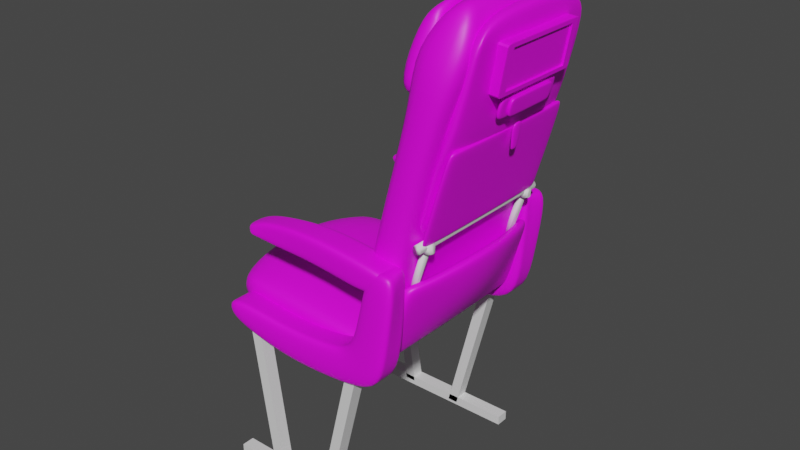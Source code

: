 # Source: seat.blend  (saved by Blender 3.5.10; exported with 4.5.12 LTS)
import bpy
from mathutils import Matrix  # noqa: F401  (used for matrix-valued properties, if any)

bpy.ops.wm.read_factory_settings(use_empty=True)
scene = bpy.context.scene
scene.name = 'Scene'

# ---- collections
col_collection = bpy.data.collections.new('Collection'); scene.collection.children.link(col_collection)

# ---- images (referenced by path relative to the original .blend; pixels are not part of the script)
import os
ASSET_DIR = os.environ.get("B2B_ASSET_DIR", "")  # directory of the original .blend (textures are referenced by path, not embedded)
HERE = os.path.dirname(os.path.abspath(__file__))  # packed textures are extracted next to this script under _unpacked/

def load_image(name, relpath, width, height, colorspace="sRGB"):
    """Load a texture the original file referenced (path relative to the .blend, or extracted next to this script)."""
    p = next((c for c in (os.path.join(HERE, relpath), os.path.join(ASSET_DIR, relpath)) if relpath and os.path.exists(c)), "")
    if p:
        img = bpy.data.images.load(p, check_existing=True)
        img.name = name
    else:  # same state as the original file: an image datablock whose file is absent (Cycles renders it pink)
        img = bpy.data.images.new(name, width, height)
        img.source = "FILE"
        img.filepath = "//" + (relpath or name)
    img.colorspace_settings.name = colorspace
    return img
img_seattexture_png = load_image('seatTexture.png', 'seatTexture.png', 1024, 1024, 'sRGB')
img_177bc8374fb7368c09_png = load_image('177BC8374FB7368C09.png', '177BC8374FB7368C09.png', 1024, 1024, 'sRGB')

# ---- materials (node trees are filled in below, after node groups)
mat_material = bpy.data.materials.new('Material')
mat_material.alpha_threshold = 0.0
mat_material.use_transparent_shadow = False
mat_material.roughness = 0.5
mat_material.line_color = (0.0, 0.0, 0.0, 1.0)
mat_material_002 = bpy.data.materials.new('Material.002')
mat_material_002.alpha_threshold = 0.0
mat_material_002.use_transparent_shadow = False
mat_material_002.roughness = 0.5
mat_material_002.line_color = (0.0, 0.0, 0.0, 1.0)
mat_material_001 = bpy.data.materials.new('Material.001')
mat_material_001.use_transparent_shadow = False

# ---- material node trees
mat_material.use_nodes = True; mat_material.node_tree.nodes.clear()
_N = mat_material.node_tree.nodes; _L = mat_material.node_tree.links
n0 = _N.new('ShaderNodeOutputMaterial'); n0.name = 'Material Output'; n0.location = (300, 300)
n1 = _N.new('ShaderNodeBsdfPrincipled'); n1.name = 'Principled BSDF'; n1.location = (10, 300)
n1.distribution = 'GGX'
n1.subsurface_method = 'RANDOM_WALK_SKIN'
n1.inputs[3].default_value = 1.45
n1.inputs[27].default_value = (0.0, 0.0, 0.0, 1.0)
n1.inputs[28].default_value = 1.0
n2 = _N.new('ShaderNodeTexImage'); n2.name = 'Image Texture'; n2.location = (-280, 275)
n2.image = img_seattexture_png
_L.new(n1.outputs[0], n0.inputs[0])
_L.new(n2.outputs[0], n1.inputs[0])
n0.is_active_output = True
mat_material_002.use_nodes = True; mat_material_002.node_tree.nodes.clear()
_N = mat_material_002.node_tree.nodes; _L = mat_material_002.node_tree.links
n0 = _N.new('ShaderNodeOutputMaterial'); n0.name = 'Material Output'; n0.location = (300, 300)
n1 = _N.new('ShaderNodeBsdfPrincipled'); n1.name = 'Principled BSDF'; n1.location = (10, 300)
n1.distribution = 'GGX'
n1.subsurface_method = 'RANDOM_WALK_SKIN'
n1.inputs[3].default_value = 1.45
n1.inputs[27].default_value = (0.0, 0.0, 0.0, 1.0)
n1.inputs[28].default_value = 1.0
n2 = _N.new('ShaderNodeTexImage'); n2.name = 'Image Texture'; n2.location = (-280, 275)
n2.image = img_177bc8374fb7368c09_png
_L.new(n1.outputs[0], n0.inputs[0])
_L.new(n2.outputs[0], n1.inputs[0])
n0.is_active_output = True
mat_material_001.use_nodes = True; mat_material_001.node_tree.nodes.clear()
_N = mat_material_001.node_tree.nodes; _L = mat_material_001.node_tree.links
n0 = _N.new('ShaderNodeBsdfPrincipled'); n0.name = 'Principled BSDF'; n0.location = (10, 300)
n0.distribution = 'GGX'
n0.subsurface_method = 'RANDOM_WALK_SKIN'
n0.inputs[3].default_value = 1.45
n0.inputs[27].default_value = (0.0, 0.0, 0.0, 1.0)
n0.inputs[28].default_value = 1.0
n1 = _N.new('ShaderNodeOutputMaterial'); n1.name = 'Material Output'; n1.location = (300, 300)
_L.new(n0.outputs[0], n1.inputs[0])
n1.is_active_output = True

# ---- world
world_world = bpy.data.worlds.new('World'); scene.world = world_world
world_world.use_nodes = True; world_world.node_tree.nodes.clear()
_N = world_world.node_tree.nodes; _L = world_world.node_tree.links
n0 = _N.new('ShaderNodeOutputWorld'); n0.name = 'World Output'; n0.location = (300, 300)
n1 = _N.new('ShaderNodeBackground'); n1.name = 'Background'; n1.location = (10, 300)
n1.inputs[0].default_value = (0.05088, 0.05088, 0.05088, 1.0)
_L.new(n1.outputs[0], n0.inputs[0])
n0.is_active_output = True
world_world.color = (0.05088, 0.05088, 0.05088)
world_world.use_sun_shadow = False
world_world.sun_shadow_jitter_overblur = 0.0

# ---- meshes
me_cube_001 = bpy.data.meshes.new('Cube.001')
me_cube_001.from_pydata([(-0.6705, -0.9078, -0.2137), (-0.6705, -1.0, -0.1215), (-1.0, -0.9078, -0.1215), (-0.6705, -1.0, 0.06403), (-0.6705, -0.9078, 0.2137), (-1.0, -0.9078, 0.06403), (-0.6705, 0.9078, -0.2137), (-1.0, 0.9078, -0.1215), (-0.6705, 1.0, -0.1215), (-0.6705, 0.9078, 0.2137), (-0.6705, 1.0, 0.06403), (-1.0, 0.9078, 0.06403), (0.9078, -0.9078, -0.2137), (1.0, -0.9078, -0.1215), (0.9078, -1.0, -0.1215), (0.9078, -0.9078, 0.08407), (0.9078, -1.0, -0.008145), (1.0, -0.9078, -0.008145), (0.9078, 0.9078, -0.2137), (0.9078, 1.0, -0.1215), (1.0, 0.9078, -0.1215), (0.9078, 0.9078, 0.08407), (1.0, 0.9078, -0.008145), (0.9078, 1.0, -0.008145), (-0.8495, 0.3026, -0.2137), (-0.8495, -0.3026, -0.2137), (-1.12, -0.3638, -0.1418), (-1.12, 0.3638, -0.1418), (-0.8495, -0.3026, 0.2977), (-0.8495, 0.3026, 0.2977), (-1.12, 0.3638, 0.1821), (-1.12, -0.3638, 0.1821), (0.9078, -0.3026, -0.2137), (0.9078, 0.3026, -0.2137), (1.0, 0.3026, -0.1215), (1.0, -0.3026, -0.1215), (0.9078, 0.3026, 0.168), (0.9078, -0.3026, 0.168), (1.0, -0.3026, 0.07581), (1.0, 0.3026, 0.07581)], [], [(14, 16, 3, 1), (35, 38, 17, 13), (37, 28, 4, 15), (27, 30, 11, 7), (8, 10, 23, 19), (0, 1, 2), (3, 4, 5), (6, 7, 8), (9, 10, 11), (12, 13, 14), (15, 16, 17), (18, 19, 20), (21, 22, 23), (25, 0, 2, 26), (1, 3, 5, 2), (29, 9, 11, 30), (10, 8, 7, 11), (18, 6, 8, 19), (9, 21, 23, 10), (22, 20, 19, 23), (33, 18, 20, 34), (37, 15, 17, 38), (16, 14, 13, 17), (0, 12, 14, 1), (15, 4, 3, 16), (25, 32, 12, 0), (6, 18, 33, 24), (24, 33, 32, 25), (21, 36, 39, 22), (36, 37, 38, 39), (12, 32, 35, 13), (32, 33, 34, 35), (4, 28, 31, 5), (28, 29, 30, 31), (6, 24, 27, 7), (24, 25, 26, 27), (2, 5, 31, 26), (26, 31, 30, 27), (21, 9, 29, 36), (36, 29, 28, 37), (20, 22, 39, 34), (34, 39, 38, 35)])
me_cube_001.polygons.foreach_set('use_smooth', [True] * 42)
_uv = me_cube_001.uv_layers.new(name='UVMap')
_uv.uv.foreach_set('vector', [0.3033, 0.7068, 0.3168, 0.7004, 0.3253, 0.8848, 0.3026, 0.8771, 0.2248, 0.6786, 0.2275, 0.6532, 0.3041, 0.6831, 0.2937, 0.6958, 0.2558, 0.5226, 0.2566, 0.9069, 0.1246, 0.862, 0.1219, 0.5259, 0.1491, 0.9297, 0.1422, 0.9684, 0.07813, 0.9285, 0.09471, 0.9107, 0.07785, 0.8801, 0.05677, 0.8868, 0.05859, 0.7037, 0.0727, 0.7108, 0.517, 0.8772, 0.5487, 0.8814, 0.5173, 0.9477, 0.08443, 0.8641, 0.1246, 0.862, 0.1073, 0.9435, 0.1082, 0.8821, 0.112, 0.9521, 0.07652, 0.8877, 0.5216, 0.863, 0.5617, 0.8654, 0.5384, 0.9441, 0.5212, 0.5283, 0.53, 0.5005, 0.5503, 0.5236, 0.1219, 0.5259, 0.0938, 0.5207, 0.1148, 0.498, 0.09457, 0.5343, 0.0657, 0.5321, 0.08348, 0.5075, 0.5271, 0.5271, 0.5344, 0.4991, 0.5552, 0.5221, 0.3839, 0.9208, 0.517, 0.8772, 0.5173, 0.9477, 0.4026, 0.9893, 0.3026, 0.8771, 0.3253, 0.8848, 0.3024, 0.9257, 0.2876, 0.9086, 0.3899, 0.9077, 0.5216, 0.863, 0.5384, 0.9441, 0.4075, 0.9736, 0.05677, 0.8868, 0.07785, 0.8801, 0.09471, 0.9107, 0.07813, 0.9285, 0.09457, 0.5343, 0.1082, 0.8821, 0.07652, 0.8877, 0.0657, 0.5321, 0.5216, 0.863, 0.5271, 0.5271, 0.5552, 0.5221, 0.5617, 0.8654, 0.0719, 0.6874, 0.08116, 0.6991, 0.0727, 0.7108, 0.05859, 0.7037, 0.2308, 0.5017, 0.09457, 0.5343, 0.08348, 0.5075, 0.2259, 0.4676, 0.2558, 0.5226, 0.1219, 0.5259, 0.1148, 0.498, 0.2537, 0.4923, 0.3168, 0.7004, 0.3033, 0.7068, 0.2937, 0.6958, 0.3041, 0.6831, 0.517, 0.8772, 0.5212, 0.5283, 0.5503, 0.5236, 0.5487, 0.8814, 0.1219, 0.5259, 0.1246, 0.862, 0.08443, 0.8641, 0.0938, 0.5207, 0.3839, 0.9208, 0.3816, 0.4989, 0.5212, 0.5283, 0.517, 0.8772, 0.1082, 0.8821, 0.09457, 0.5343, 0.2308, 0.5017, 0.2427, 0.9229, 0.2427, 0.9229, 0.2308, 0.5017, 0.3816, 0.4989, 0.3839, 0.9208, 0.5271, 0.5271, 0.3925, 0.523, 0.3947, 0.4922, 0.5344, 0.4991, 0.3925, 0.523, 0.2558, 0.5226, 0.2537, 0.4923, 0.3947, 0.4922, 0.5212, 0.5283, 0.3816, 0.4989, 0.3853, 0.4643, 0.53, 0.5005, 0.3816, 0.4989, 0.2308, 0.5017, 0.2259, 0.4676, 0.3853, 0.4643, 0.1246, 0.862, 0.2566, 0.9069, 0.2392, 0.9736, 0.1073, 0.9435, 0.2566, 0.9069, 0.3899, 0.9077, 0.4075, 0.9736, 0.2392, 0.9736, 0.1082, 0.8821, 0.2427, 0.9229, 0.2263, 0.9919, 0.112, 0.9521, 0.2427, 0.9229, 0.3839, 0.9208, 0.4026, 0.9893, 0.2263, 0.9919, 0.2876, 0.9086, 0.3024, 0.9257, 0.2402, 0.9684, 0.233, 0.9284, 0.233, 0.9284, 0.2402, 0.9684, 0.1422, 0.9684, 0.1491, 0.9297, 0.5271, 0.5271, 0.5216, 0.863, 0.3899, 0.9077, 0.3925, 0.523, 0.3925, 0.523, 0.3899, 0.9077, 0.2566, 0.9069, 0.2558, 0.5226, 0.08116, 0.6991, 0.0719, 0.6874, 0.1453, 0.6547, 0.1489, 0.6801, 0.1489, 0.6801, 0.1453, 0.6547, 0.2275, 0.6532, 0.2248, 0.6786])
me_cube_001.materials.append(mat_material)
me_cube_001.update()
me_cube_002 = bpy.data.meshes.new('Cube.002')
me_cube_002.from_pydata([(-1.0, -1.0, -1.0), (-0.639, -1.0, 0.5316), (-1.0, 1.0, -1.0), (-0.639, 1.0, 0.5316), (1.0, -1.0, -1.0), (1.361, -1.0, 0.5316), (1.0, 1.0, -1.0), (1.361, 1.0, 0.5316), (-0.0716, 0.5, -1.0), (-0.0716, 0.0, -1.0), (-0.0716, -0.5, -1.0), (0.2894, -0.5, 0.5316), (0.2894, 0.0, 0.5316), (0.2894, 0.5, 0.5316), (1.0, -0.5, -1.0), (1.0, 0.0, -1.0), (1.0, 0.5, -1.0), (1.361, 0.5, 0.5316), (1.361, 0.0, 0.5316), (1.361, -0.5, 0.5316), (0.197, -1.0, 1.622), (0.197, 1.0, 1.622), (2.197, -1.0, 1.622), (2.197, 1.0, 1.622), (0.2066, -0.5, 1.595), (0.2066, 0.0, 1.595), (0.2066, 0.5, 1.595), (2.197, 0.5, 1.622), (2.197, 0.0, 1.622), (2.197, -0.5, 1.622), (0.9039, -0.7095, 2.452), (0.9039, 0.7095, 2.452), (1.959, -0.7095, 2.442), (1.959, 0.7095, 2.442), (0.4784, -0.312, 2.493), (0.4784, 0.0, 2.493), (0.4784, 0.312, 2.493), (2.06, 0.312, 2.512), (2.06, 0.0, 2.512), (2.06, -0.312, 2.512), (-0.5358, -0.75, -1.0), (1.361, -0.75, 0.5316), (-0.1748, -0.75, 0.5316), (1.0, -0.75, -1.0), (2.197, -0.75, 1.622), (0.2225, -0.75, 1.609), (1.937, -0.5321, 2.47), (0.8473, -0.5321, 2.47), (-0.1748, 0.75, 0.5316), (1.0, 0.75, -1.0), (-0.5358, 0.75, -1.0), (1.361, 0.75, 0.5316), (0.2225, 0.75, 1.609), (2.197, 0.75, 1.622), (0.8473, 0.5321, 2.47), (1.937, 0.5321, 2.47), (-1.375, -1.0, -0.7523), (-1.375, 1.0, -0.7523), (1.218, 1.0, -0.7353), (1.218, -1.0, -0.7353), (1.218, 0.5, -0.7353), (1.218, 0.0, -0.7353), (1.218, -0.5, -0.7353), (-0.1715, -0.5, -0.7444), (-0.1715, 0.0, -0.7444), (-0.1715, 0.5, -0.7444), (-0.7733, -0.75, -0.7483), (1.218, -0.75, -0.7353), (1.218, 0.75, -0.7353), (-0.7733, 0.75, -0.7483), (2.749, 0.9424, 2.049), (-0.1964, 0.9424, 2.018), (0.1384, 0.4712, 2.003), (2.749, 0.4712, 2.049), (-0.1964, -0.9424, 2.018), (0.1384, -0.4712, 2.003), (2.749, 0.0, 2.049), (0.1384, 0.0, 2.003), (2.749, -0.4712, 2.049), (2.749, -0.9424, 2.049), (2.749, -0.7068, 2.049), (-0.3773, -0.7068, 2.001), (-0.3773, 0.7068, 2.001), (2.749, 0.7068, 2.049)], [], [(69, 48, 3, 57), (57, 3, 7, 58), (67, 41, 5, 59), (59, 5, 1, 56), (40, 43, 4, 0), (18, 17, 27, 28), (7, 3, 21, 23), (42, 1, 20, 45), (41, 19, 29, 44), (50, 49, 16, 8), (8, 16, 15, 9), (9, 15, 14, 10), (68, 51, 17, 60), (60, 17, 18, 61), (61, 18, 19, 62), (66, 42, 11, 63), (63, 11, 12, 64), (64, 12, 13, 65), (70, 71, 31, 33), (81, 74, 30, 47), (83, 70, 33, 55), (82, 72, 36, 54), (48, 13, 26, 52), (12, 11, 24, 25), (19, 18, 28, 29), (13, 12, 25, 26), (51, 7, 23, 53), (1, 5, 22, 20), (46, 47, 30, 32), (55, 54, 36, 37), (37, 36, 35, 38), (38, 35, 34, 39), (76, 73, 37, 38), (77, 75, 34, 35), (80, 78, 39, 46), (78, 76, 38, 39), (72, 77, 35, 36), (74, 79, 32, 30), (79, 80, 46, 32), (39, 34, 47, 46), (75, 81, 47, 34), (56, 1, 42, 66), (5, 41, 44, 22), (11, 42, 45, 24), (10, 14, 43, 40), (62, 19, 41, 67), (33, 31, 54, 55), (17, 51, 53, 27), (3, 48, 52, 21), (71, 82, 54, 31), (73, 83, 55, 37), (58, 7, 51, 68), (2, 6, 49, 50), (65, 13, 48, 69), (8, 65, 69, 50), (6, 58, 68, 49), (14, 62, 67, 43), (0, 56, 66, 40), (9, 64, 65, 8), (10, 63, 64, 9), (40, 66, 63, 10), (15, 61, 62, 14), (16, 60, 61, 15), (49, 68, 60, 16), (4, 59, 56, 0), (43, 67, 59, 4), (2, 57, 58, 6), (50, 69, 57, 2), (27, 53, 83, 73), (21, 52, 82, 71), (24, 45, 81, 75), (22, 44, 80, 79), (20, 22, 79, 74), (26, 25, 77, 72), (29, 28, 76, 78), (44, 29, 78, 80), (25, 24, 75, 77), (28, 27, 73, 76), (52, 26, 72, 82), (53, 23, 70, 83), (45, 20, 74, 81), (23, 21, 71, 70)])
me_cube_002.polygons.foreach_set('use_smooth', [True] * 82)
_uv = me_cube_002.uv_layers.new(name='UVMap')
_uv.uv.foreach_set('vector', [0.5005, 0.9115, 0.4738, 0.768, 0.5263, 0.7813, 0.5639, 0.9232, 0.5379, 0.8756, 0.3543, 0.9464, 0.3018, 0.7555, 0.3744, 0.7533, 0.3724, 0.6573, 0.3025, 0.6586, 0.3001, 0.6444, 0.372, 0.6428, 0.372, 0.6428, 0.3001, 0.6444, 0.3478, 0.4497, 0.5379, 0.5135, 0.4972, 0.6041, 0.3912, 0.6569, 0.3888, 0.6452, 0.5224, 0.5561, 0.3061, 0.6994, 0.3053, 0.7273, 0.2462, 0.7163, 0.2482, 0.7001, 0.3018, 0.7555, 0.3543, 0.9464, 0.177, 0.8585, 0.2391, 0.7333, 0.2753, 0.7683, 0.2232, 0.7818, 0.2605, 0.6483, 0.2867, 0.6468, 0.3025, 0.6586, 0.3042, 0.6718, 0.2463, 0.6838, 0.2438, 0.6758, 0.4952, 0.7879, 0.3928, 0.7389, 0.3942, 0.7257, 0.4684, 0.7504, 0.4684, 0.7504, 0.3942, 0.7257, 0.3949, 0.6981, 0.48, 0.6976, 0.48, 0.6976, 0.3949, 0.6981, 0.3931, 0.6702, 0.4711, 0.6431, 0.3743, 0.7396, 0.3039, 0.7409, 0.3053, 0.7273, 0.3747, 0.7257, 0.3747, 0.7257, 0.3053, 0.7273, 0.3061, 0.6994, 0.375, 0.6986, 0.375, 0.6986, 0.3061, 0.6994, 0.3042, 0.6718, 0.3734, 0.6712, 0.2485, 0.9115, 0.2753, 0.7683, 0.3244, 0.7573, 0.319, 0.9027, 0.319, 0.9027, 0.3244, 0.7573, 0.3751, 0.7566, 0.3758, 0.9001, 0.3758, 0.9001, 0.3751, 0.7566, 0.4244, 0.7572, 0.431, 0.9039, 0.2272, 0.7205, 0.1295, 0.8709, 0.153, 0.7536, 0.2083, 0.7203, 0.2731, 0.5977, 0.2493, 0.5965, 0.3003, 0.4857, 0.317, 0.4946, 0.2277, 0.716, 0.2272, 0.7205, 0.2083, 0.7203, 0.2058, 0.7161, 0.4741, 0.5958, 0.4365, 0.5875, 0.4043, 0.5221, 0.4282, 0.4933, 0.4738, 0.768, 0.4244, 0.7572, 0.4332, 0.6423, 0.4611, 0.6452, 0.3751, 0.7566, 0.3244, 0.7573, 0.3144, 0.6435, 0.3742, 0.64, 0.3042, 0.6718, 0.3061, 0.6994, 0.2482, 0.7001, 0.2463, 0.6838, 0.4244, 0.7572, 0.3751, 0.7566, 0.3742, 0.64, 0.4332, 0.6423, 0.3039, 0.7409, 0.3018, 0.7555, 0.2391, 0.7333, 0.2438, 0.7242, 0.3478, 0.4497, 0.3001, 0.6444, 0.239, 0.6663, 0.175, 0.5436, 0.2053, 0.6845, 0.1434, 0.6603, 0.1532, 0.6481, 0.2077, 0.6802, 0.2058, 0.7161, 0.1427, 0.7412, 0.1088, 0.7291, 0.2071, 0.7092, 0.2071, 0.7092, 0.1088, 0.7291, 0.1071, 0.7006, 0.2063, 0.7004, 0.2063, 0.7004, 0.1071, 0.7006, 0.1107, 0.6723, 0.2066, 0.6914, 0.2281, 0.7002, 0.228, 0.7108, 0.2071, 0.7092, 0.2063, 0.7004, 0.3736, 0.5918, 0.3104, 0.5888, 0.3414, 0.5228, 0.3728, 0.5236, 0.2275, 0.6843, 0.2279, 0.6895, 0.2066, 0.6914, 0.2053, 0.6845, 0.2279, 0.6895, 0.2281, 0.7002, 0.2063, 0.7004, 0.2066, 0.6914, 0.4365, 0.5875, 0.3736, 0.5918, 0.3728, 0.5236, 0.4043, 0.5221, 0.1278, 0.5322, 0.2269, 0.6797, 0.2077, 0.6802, 0.1532, 0.6481, 0.2269, 0.6797, 0.2275, 0.6843, 0.2053, 0.6845, 0.2077, 0.6802, 0.2066, 0.6914, 0.1107, 0.6723, 0.1434, 0.6603, 0.2053, 0.6845, 0.3104, 0.5888, 0.2731, 0.5977, 0.317, 0.4946, 0.3414, 0.5228, 0.1851, 0.9231, 0.2232, 0.7818, 0.2753, 0.7683, 0.2485, 0.9115, 0.3001, 0.6444, 0.3025, 0.6586, 0.2438, 0.6758, 0.239, 0.6663, 0.3244, 0.7573, 0.2753, 0.7683, 0.2867, 0.6468, 0.3144, 0.6435, 0.4711, 0.6431, 0.3931, 0.6702, 0.3912, 0.6569, 0.4972, 0.6041, 0.3734, 0.6712, 0.3042, 0.6718, 0.3025, 0.6586, 0.3724, 0.6573, 0.2083, 0.7203, 0.153, 0.7536, 0.1427, 0.7412, 0.2058, 0.7161, 0.3053, 0.7273, 0.3039, 0.7409, 0.2438, 0.7242, 0.2462, 0.7163, 0.5263, 0.7813, 0.4738, 0.768, 0.4611, 0.6452, 0.4875, 0.6465, 0.4979, 0.5941, 0.4741, 0.5958, 0.4282, 0.4933, 0.4447, 0.4841, 0.228, 0.7108, 0.2277, 0.716, 0.2058, 0.7161, 0.2071, 0.7092, 0.3744, 0.7533, 0.3018, 0.7555, 0.3039, 0.7409, 0.3743, 0.7396, 0.5211, 0.834, 0.3913, 0.7512, 0.3928, 0.7389, 0.4952, 0.7879, 0.431, 0.9039, 0.4244, 0.7572, 0.4738, 0.768, 0.5005, 0.9115, 0.4246, 0.9323, 0.431, 0.9039, 0.5005, 0.9115, 0.4762, 0.9345, 0.3913, 0.7512, 0.3744, 0.7533, 0.3743, 0.7396, 0.3928, 0.7389, 0.3931, 0.6702, 0.3734, 0.6712, 0.3724, 0.6573, 0.3912, 0.6569, 0.2231, 0.9445, 0.1851, 0.9231, 0.2485, 0.9115, 0.273, 0.9347, 0.3756, 0.928, 0.3758, 0.9001, 0.431, 0.9039, 0.4246, 0.9323, 0.3262, 0.9325, 0.319, 0.9027, 0.3758, 0.9001, 0.3756, 0.928, 0.273, 0.9347, 0.2485, 0.9115, 0.319, 0.9027, 0.3262, 0.9325, 0.3949, 0.6981, 0.375, 0.6986, 0.3734, 0.6712, 0.3931, 0.6702, 0.3942, 0.7257, 0.3747, 0.7257, 0.375, 0.6986, 0.3949, 0.6981, 0.3928, 0.7389, 0.3743, 0.7396, 0.3747, 0.7257, 0.3942, 0.7257, 0.3888, 0.6452, 0.372, 0.6428, 0.5379, 0.5135, 0.5224, 0.5561, 0.3912, 0.6569, 0.3724, 0.6573, 0.372, 0.6428, 0.3888, 0.6452, 0.5211, 0.834, 0.5379, 0.8756, 0.3744, 0.7533, 0.3913, 0.7512, 0.4762, 0.9345, 0.5005, 0.9115, 0.5639, 0.9232, 0.5258, 0.9445, 0.2462, 0.7163, 0.2438, 0.7242, 0.2277, 0.716, 0.228, 0.7108, 0.4875, 0.6465, 0.4611, 0.6452, 0.4741, 0.5958, 0.4979, 0.5941, 0.3144, 0.6435, 0.2867, 0.6468, 0.2731, 0.5977, 0.3104, 0.5888, 0.239, 0.6663, 0.2438, 0.6758, 0.2275, 0.6843, 0.2269, 0.6797, 0.175, 0.5436, 0.239, 0.6663, 0.2269, 0.6797, 0.1278, 0.5322, 0.4332, 0.6423, 0.3742, 0.64, 0.3736, 0.5918, 0.4365, 0.5875, 0.2463, 0.6838, 0.2482, 0.7001, 0.2281, 0.7002, 0.2279, 0.6895, 0.2438, 0.6758, 0.2463, 0.6838, 0.2279, 0.6895, 0.2275, 0.6843, 0.3742, 0.64, 0.3144, 0.6435, 0.3104, 0.5888, 0.3736, 0.5918, 0.2482, 0.7001, 0.2462, 0.7163, 0.228, 0.7108, 0.2281, 0.7002, 0.4611, 0.6452, 0.4332, 0.6423, 0.4365, 0.5875, 0.4741, 0.5958, 0.2438, 0.7242, 0.2391, 0.7333, 0.2272, 0.7205, 0.2277, 0.716, 0.2867, 0.6468, 0.2605, 0.6483, 0.2493, 0.5965, 0.2731, 0.5977, 0.2391, 0.7333, 0.177, 0.8585, 0.1295, 0.8709, 0.2272, 0.7205])
me_cube_002.materials.append(mat_material)
me_cube_002.update()
me_cube_003 = bpy.data.meshes.new('Cube.003')
me_cube_003.from_pydata([(-1.292, -1.0, -0.4108), (-1.292, 1.0, -0.4108), (0.7076, -1.0, -0.4108), (0.7076, 1.0, -0.4108), (-0.364, -0.5, -0.4108), (-0.364, -5.677e-09, -0.4108), (-0.364, 0.5, -0.4108), (0.7076, 0.5, -0.4108), (0.7076, -5.677e-09, -0.4108), (0.7076, -0.5, -0.4108), (-1.032, -0.7717, 0.4092), (-1.032, 0.7717, 0.4092), (0.5114, -0.7717, 0.4092), (0.5114, 0.7717, 0.4092), (-0.4148, -0.4424, 0.5383), (-0.4148, -5.677e-09, 0.5383), (-0.4148, 0.4424, 0.5383), (0.5332, 0.4424, 0.5383), (0.5332, -5.677e-09, 0.5383), (0.5332, -0.4424, 0.5383), (0.7076, -0.75, -0.4108), (-0.8282, -0.75, -0.4108), (0.5912, -0.6635, 0.4562), (-0.7675, -0.6635, 0.4562), (-0.8282, 0.75, -0.4108), (0.7076, 0.75, -0.4108), (-0.7675, 0.6635, 0.4562), (0.5912, 0.6635, 0.4562), (1.259, 0.9424, 0.0163), (-1.686, 0.9424, -0.01419), (-0.6158, 0.4712, -0.00858), (1.259, 0.4712, 0.0163), (-1.686, -0.9424, -0.01419), (-0.6158, -0.4712, -0.00858), (1.259, -5.677e-09, 0.0163), (-0.6158, -5.677e-09, -0.00858), (1.259, -0.4712, 0.0163), (1.259, -0.9424, 0.0163), (1.259, -0.7068, 0.0163), (-1.428, -0.7068, -0.01936), (-1.428, 0.7068, -0.01936), (1.259, 0.7068, 0.0163)], [], [(28, 29, 11, 13), (39, 32, 10, 23), (41, 28, 13, 27), (40, 30, 16, 26), (22, 23, 10, 12), (27, 26, 16, 17), (17, 16, 15, 18), (18, 15, 14, 19), (34, 31, 17, 18), (35, 33, 14, 15), (38, 36, 19, 22), (36, 34, 18, 19), (30, 35, 15, 16), (32, 37, 12, 10), (37, 38, 22, 12), (19, 14, 23, 22), (33, 39, 23, 14), (13, 11, 26, 27), (29, 40, 26, 11), (31, 41, 27, 17), (7, 25, 41, 31), (1, 24, 40, 29), (4, 21, 39, 33), (2, 20, 38, 37), (0, 2, 37, 32), (6, 5, 35, 30), (9, 8, 34, 36), (20, 9, 36, 38), (5, 4, 33, 35), (8, 7, 31, 34), (24, 6, 30, 40), (25, 3, 28, 41), (21, 0, 32, 39), (3, 1, 29, 28), (24, 1, 3, 25), (25, 7, 6, 24), (5, 6, 7, 8), (4, 5, 8, 9), (21, 4, 9, 20), (20, 2, 0, 21)])
me_cube_003.polygons.foreach_set('use_smooth', [True] * 40)
_uv = me_cube_003.uv_layers.new(name='UVMap')
_uv.uv.foreach_set('vector', [0.2062, 0.697, 0.2385, 0.9696, 0.1685, 0.8564, 0.1962, 0.7052, 0.4914, 0.5276, 0.4966, 0.4841, 0.5512, 0.569, 0.5566, 0.6083, 0.2055, 0.6945, 0.2062, 0.697, 0.1962, 0.7052, 0.194, 0.7023, 0.4914, 0.9272, 0.4834, 0.806, 0.5745, 0.7922, 0.5566, 0.8465, 0.1859, 0.673, 0.1233, 0.6039, 0.1171, 0.578, 0.1866, 0.6691, 0.194, 0.7023, 0.1601, 0.8213, 0.1423, 0.7687, 0.1888, 0.6997, 0.1888, 0.6997, 0.1423, 0.7687, 0.1066, 0.7061, 0.1833, 0.6897, 0.1833, 0.6897, 0.1066, 0.7061, 0.1284, 0.6447, 0.1822, 0.678, 0.2027, 0.6847, 0.2045, 0.6913, 0.1888, 0.6997, 0.1833, 0.6897, 0.4821, 0.7274, 0.4834, 0.6488, 0.5745, 0.6626, 0.5726, 0.7274, 0.2007, 0.6745, 0.2013, 0.678, 0.1822, 0.678, 0.1859, 0.673, 0.2013, 0.678, 0.2027, 0.6847, 0.1833, 0.6897, 0.1822, 0.678, 0.4834, 0.806, 0.4821, 0.7274, 0.5726, 0.7274, 0.5745, 0.7922, 0.1252, 0.4813, 0.2001, 0.6718, 0.1866, 0.6691, 0.1171, 0.578, 0.2001, 0.6718, 0.2007, 0.6745, 0.1859, 0.673, 0.1866, 0.6691, 0.1822, 0.678, 0.1284, 0.6447, 0.1233, 0.6039, 0.1859, 0.673, 0.4834, 0.6488, 0.4914, 0.5276, 0.5566, 0.6083, 0.5745, 0.6626, 0.1962, 0.7052, 0.1685, 0.8564, 0.1601, 0.8213, 0.194, 0.7023, 0.4966, 0.9707, 0.4914, 0.9272, 0.5566, 0.8465, 0.5512, 0.8858, 0.2045, 0.6913, 0.2055, 0.6945, 0.194, 0.7023, 0.1888, 0.6997, 0.2162, 0.6919, 0.2147, 0.6961, 0.2055, 0.6945, 0.2045, 0.6913, 0.4297, 0.9391, 0.4242, 0.8676, 0.4914, 0.9272, 0.4966, 0.9707, 0.4077, 0.6594, 0.4242, 0.5872, 0.4914, 0.5276, 0.4834, 0.6488, 0.2044, 0.6661, 0.2088, 0.6684, 0.2007, 0.6745, 0.2001, 0.6718, 0.1867, 0.5172, 0.2044, 0.6661, 0.2001, 0.6718, 0.1252, 0.4813, 0.4077, 0.7954, 0.4141, 0.7274, 0.4821, 0.7274, 0.4834, 0.806, 0.2125, 0.6717, 0.2168, 0.6815, 0.2027, 0.6847, 0.2013, 0.678, 0.2088, 0.6684, 0.2125, 0.6717, 0.2013, 0.678, 0.2007, 0.6745, 0.4141, 0.7274, 0.4077, 0.6594, 0.4834, 0.6488, 0.4821, 0.7274, 0.2168, 0.6815, 0.2162, 0.6919, 0.2045, 0.6913, 0.2027, 0.6847, 0.4242, 0.8676, 0.4077, 0.7954, 0.4834, 0.806, 0.4914, 0.9272, 0.2147, 0.6961, 0.2121, 0.6999, 0.2062, 0.697, 0.2055, 0.6945, 0.4242, 0.5872, 0.4297, 0.5157, 0.4966, 0.4841, 0.4914, 0.5276, 0.2121, 0.6999, 0.2883, 0.887, 0.2385, 0.9696, 0.2062, 0.697, 0.2977, 0.8091, 0.2883, 0.887, 0.2121, 0.6999, 0.2147, 0.6961, 0.2147, 0.6961, 0.2162, 0.6919, 0.2898, 0.7404, 0.2977, 0.8091, 0.2977, 0.6584, 0.2898, 0.7404, 0.2162, 0.6919, 0.2168, 0.6815, 0.2406, 0.6116, 0.2977, 0.6584, 0.2168, 0.6815, 0.2125, 0.6717, 0.2205, 0.5644, 0.2406, 0.6116, 0.2125, 0.6717, 0.2088, 0.6684, 0.2088, 0.6684, 0.2044, 0.6661, 0.1867, 0.5172, 0.2205, 0.5644])
me_cube_003.materials.append(mat_material)
me_cube_003.update()
me_cube_004 = bpy.data.meshes.new('Cube.004')
me_cube_004.from_pydata([(-2.398, -0.2924, -0.5635), (-2.412, -0.2924, -0.2325), (-2.398, 0.2924, -0.5635), (-2.412, 0.2924, -0.2325), (0.8759, -0.2924, -0.8784), (0.5073, -0.2924, -0.2325), (0.8759, 0.2924, -0.8784), (0.5073, 0.2924, -0.2325), (-0.3225, 0.2924, -0.9498), (-1.82, 0.2924, -0.7715), (-1.806, 0.2924, -0.2325), (-0.3225, 0.2924, -0.3008), (-1.82, -0.2924, -0.7715), (-0.3225, -0.2924, -0.9498), (-0.3225, -0.2924, -0.3008), (-1.806, -0.2924, -0.2325), (1.52, -0.2924, -0.6653), (0.7039, -0.2924, -0.1086), (1.52, 0.2924, -0.6653), (0.7039, 0.2924, -0.1086), (1.673, -0.2924, 0.2246), (0.9418, -0.2924, 0.1432), (1.673, 0.2924, 0.2246), (0.9418, 0.2924, 0.1432), (1.863, -0.2924, 1.398), (1.177, -0.2924, 1.328), (1.731, 0.2924, 1.489), (1.177, 0.2924, 1.169), (1.673, -0.2079, 1.515), (1.373, -0.2079, 1.524), (1.673, 0.2079, 1.515), (1.373, 0.2079, 1.524), (-2.398, 0.1562, -0.5635), (-2.398, -0.1562, -0.5635), (-2.412, -0.1562, -0.2325), (-2.412, 0.1562, -0.2325), (0.8759, -0.1562, -0.8784), (0.8759, 0.1562, -0.8784), (0.5073, 0.1562, -0.2325), (0.5073, -0.1562, -0.2325), (-0.3225, 0.1562, -0.3008), (-0.3225, -0.1562, -0.3008), (-1.806, 0.1562, -0.2325), (-1.806, -0.1562, -0.2325), (-1.82, 0.1562, -0.7715), (-1.82, -0.1562, -0.7715), (-0.3225, 0.1562, -0.9498), (-0.3225, -0.1562, -0.9498), (1.52, -0.1562, -0.6653), (1.52, 0.1562, -0.6653), (0.7039, 0.1562, -0.1086), (0.7039, -0.1562, -0.1086), (1.673, -0.1562, 0.2246), (1.673, 0.1562, 0.2246), (0.9418, 0.1562, 0.1432), (0.9418, -0.1562, 0.1432), (1.863, -0.1562, 1.398), (1.731, 0.1562, 1.489), (1.177, 0.1562, 1.328), (1.177, -0.1562, 1.328), (1.673, -0.111, 1.515), (1.673, 0.111, 1.515), (1.373, 0.111, 1.524), (1.373, -0.111, 1.524), (-1.071, 0.2924, -0.9022), (-1.064, 0.2924, -0.3008), (-1.071, -0.2924, -0.9022), (-1.064, -0.2924, -0.3008), (-1.071, 0.1562, -0.9022), (-1.071, -0.1562, -0.9022), (-1.064, 0.1562, -0.3008), (-1.064, -0.1562, -0.3008), (-2.398, 5.96e-08, -0.5635), (-2.412, 5.96e-08, -0.2325), (0.8759, 5.96e-08, -0.8784), (0.5073, 5.96e-08, -0.2325), (-0.3225, 5.96e-08, -0.3008), (-1.806, 5.96e-08, -0.2325), (-1.82, 5.96e-08, -0.7715), (-0.3225, 5.96e-08, -0.9498), (1.52, 5.96e-08, -0.6653), (0.7039, 5.96e-08, -0.1086), (1.673, 5.96e-08, 0.2246), (0.9418, 5.96e-08, 0.1432), (1.797, 5.96e-08, 1.444), (1.177, 5.96e-08, 1.328), (1.673, 7.451e-09, 1.515), (1.373, 7.451e-09, 1.524), (-1.064, 5.96e-08, -0.3008), (-1.071, 5.96e-08, -0.9022)], [], [(32, 35, 3, 2), (8, 11, 7, 6), (39, 5, 17, 51), (12, 15, 1, 0), (47, 36, 4, 13), (43, 34, 1, 15), (39, 41, 14, 5), (71, 43, 15, 67), (33, 45, 12, 0), (69, 47, 13, 66), (4, 5, 14, 13), (66, 67, 15, 12), (2, 3, 10, 9), (64, 65, 11, 8), (51, 17, 21, 55), (6, 7, 19, 18), (5, 4, 16, 17), (37, 6, 18, 49), (21, 20, 24, 25), (18, 19, 23, 22), (17, 16, 20, 21), (49, 18, 22, 53), (59, 25, 29, 63), (53, 22, 26, 57), (55, 21, 25, 59), (22, 23, 27, 26), (60, 63, 29, 28), (26, 27, 31, 30), (25, 24, 28, 29), (57, 26, 30, 61), (24, 56, 60, 28), (84, 57, 61, 86), (30, 31, 62, 61), (86, 87, 63, 60), (23, 54, 58, 27), (83, 55, 59, 85), (20, 52, 56, 24), (82, 53, 57, 84), (27, 58, 62, 31), (85, 59, 63, 87), (16, 48, 52, 20), (80, 49, 53, 82), (4, 36, 48, 16), (74, 37, 49, 80), (19, 50, 54, 23), (81, 51, 55, 83), (64, 8, 46, 68), (89, 79, 47, 69), (2, 9, 44, 32), (72, 78, 45, 33), (65, 10, 42, 70), (88, 77, 43, 71), (7, 11, 40, 38), (75, 76, 41, 39), (10, 3, 35, 42), (77, 73, 34, 43), (8, 6, 37, 46), (79, 74, 36, 47), (7, 38, 50, 19), (75, 39, 51, 81), (0, 1, 34, 33), (72, 73, 35, 32), (76, 88, 71, 41), (11, 65, 70, 40), (78, 89, 69, 45), (9, 64, 68, 44), (9, 10, 65, 64), (13, 14, 67, 66), (45, 69, 66, 12), (41, 71, 67, 14), (44, 68, 89, 78), (40, 70, 88, 76), (33, 34, 73, 72), (38, 75, 81, 50), (46, 37, 74, 79), (42, 35, 73, 77), (38, 40, 76, 75), (70, 42, 77, 88), (32, 44, 78, 72), (68, 46, 79, 89), (50, 81, 83, 54), (36, 74, 80, 48), (48, 80, 82, 52), (58, 85, 87, 62), (52, 82, 84, 56), (54, 83, 85, 58), (61, 62, 87, 86), (56, 84, 86, 60)])
me_cube_004.polygons.foreach_set('use_smooth', [True] * 88)
_uv = me_cube_004.uv_layers.new(name='UVMap')
_uv.uv.foreach_set('vector', [0.8318, 0.33, 0.831, 0.3532, 0.8239, 0.3485, 0.8221, 0.3347, 0.6562, 0.2795, 0.6434, 0.346, 0.5503, 0.3374, 0.5469, 0.2557, 0.3796, 0.352, 0.3791, 0.3375, 0.4039, 0.3388, 0.4033, 0.3524, 0.1579, 0.322, 0.1627, 0.3655, 0.1294, 0.3586, 0.1296, 0.3458, 0.2773, 0.275, 0.3811, 0.2526, 0.3828, 0.2648, 0.2801, 0.2869, 0.1622, 0.3755, 0.1233, 0.3645, 0.1294, 0.3586, 0.1627, 0.3655, 0.3796, 0.352, 0.2946, 0.3605, 0.2929, 0.3476, 0.3791, 0.3375, 0.2255, 0.37, 0.1622, 0.3755, 0.1627, 0.3655, 0.224, 0.3579, 0.1199, 0.3423, 0.1528, 0.313, 0.1579, 0.322, 0.1296, 0.3458, 0.2125, 0.2912, 0.2773, 0.275, 0.2801, 0.2869, 0.2159, 0.3026, 0.3828, 0.2648, 0.3791, 0.3375, 0.2929, 0.3476, 0.2801, 0.2869, 0.2159, 0.3026, 0.224, 0.3579, 0.1627, 0.3655, 0.1579, 0.322, 0.8221, 0.3347, 0.8239, 0.3485, 0.7888, 0.3584, 0.79, 0.3122, 0.7263, 0.2945, 0.7199, 0.355, 0.6434, 0.346, 0.6562, 0.2795, 0.4033, 0.3524, 0.4039, 0.3388, 0.4389, 0.3432, 0.4373, 0.3553, 0.5469, 0.2557, 0.5503, 0.3374, 0.5229, 0.3383, 0.4933, 0.2508, 0.3791, 0.3375, 0.3828, 0.2648, 0.4315, 0.261, 0.4039, 0.3388, 0.5487, 0.2438, 0.5469, 0.2557, 0.4933, 0.2508, 0.492, 0.2398, 0.4389, 0.3432, 0.4904, 0.2882, 0.5501, 0.3262, 0.534, 0.3576, 0.4933, 0.2508, 0.5229, 0.3383, 0.4827, 0.3427, 0.4297, 0.2771, 0.4039, 0.3388, 0.4315, 0.261, 0.4904, 0.2882, 0.4389, 0.3432, 0.492, 0.2398, 0.4933, 0.2508, 0.4297, 0.2771, 0.4241, 0.2665, 0.5363, 0.3673, 0.534, 0.3576, 0.5498, 0.3535, 0.5556, 0.3579, 0.4241, 0.2665, 0.4297, 0.2771, 0.3531, 0.3324, 0.3438, 0.3289, 0.4373, 0.3553, 0.4389, 0.3432, 0.534, 0.3576, 0.5363, 0.3673, 0.4297, 0.2771, 0.4827, 0.3427, 0.3836, 0.3567, 0.3531, 0.3324, 0.5634, 0.3365, 0.5556, 0.3579, 0.5498, 0.3535, 0.5565, 0.3363, 0.3531, 0.3324, 0.3836, 0.3567, 0.3531, 0.3545, 0.3478, 0.3355, 0.534, 0.3576, 0.5501, 0.3262, 0.5565, 0.3363, 0.5498, 0.3535, 0.3438, 0.3289, 0.3531, 0.3324, 0.3478, 0.3355, 0.3389, 0.3352, 0.5501, 0.3262, 0.5566, 0.3222, 0.5634, 0.3365, 0.5565, 0.3363, 0.33, 0.3184, 0.3438, 0.3289, 0.3389, 0.3352, 0.3273, 0.3357, 0.3478, 0.3355, 0.3531, 0.3545, 0.3472, 0.3595, 0.3389, 0.3352, 0.5736, 0.3369, 0.5639, 0.3641, 0.5556, 0.3579, 0.5634, 0.3365, 0.4827, 0.3427, 0.4848, 0.3576, 0.37, 0.3687, 0.3836, 0.3567, 0.4359, 0.3696, 0.4373, 0.3553, 0.5363, 0.3673, 0.541, 0.3815, 0.4904, 0.2882, 0.4957, 0.2787, 0.5566, 0.3222, 0.5501, 0.3262, 0.4176, 0.2547, 0.4241, 0.2665, 0.3438, 0.3289, 0.33, 0.3184, 0.3836, 0.3567, 0.37, 0.3687, 0.3472, 0.3595, 0.3531, 0.3545, 0.541, 0.3815, 0.5363, 0.3673, 0.5556, 0.3579, 0.5639, 0.3641, 0.4315, 0.261, 0.4336, 0.2512, 0.4957, 0.2787, 0.4904, 0.2882, 0.4901, 0.2265, 0.492, 0.2398, 0.4241, 0.2665, 0.4176, 0.2547, 0.3828, 0.2648, 0.3811, 0.2526, 0.4336, 0.2512, 0.4315, 0.261, 0.5505, 0.2298, 0.5487, 0.2438, 0.492, 0.2398, 0.4901, 0.2265, 0.5229, 0.3383, 0.5239, 0.3535, 0.4848, 0.3576, 0.4827, 0.3427, 0.4029, 0.3678, 0.4033, 0.3524, 0.4373, 0.3553, 0.4359, 0.3696, 0.7263, 0.2945, 0.6562, 0.2795, 0.659, 0.2665, 0.7294, 0.2821, 0.2085, 0.278, 0.2742, 0.2614, 0.2773, 0.275, 0.2125, 0.2912, 0.8221, 0.3347, 0.79, 0.3122, 0.7947, 0.3021, 0.8318, 0.33, 0.1055, 0.339, 0.1458, 0.3015, 0.1528, 0.313, 0.1199, 0.3423, 0.7199, 0.355, 0.7888, 0.3584, 0.7907, 0.371, 0.7188, 0.3687, 0.2269, 0.3841, 0.1609, 0.3886, 0.1622, 0.3755, 0.2255, 0.37, 0.5503, 0.3374, 0.6434, 0.346, 0.6419, 0.3604, 0.5501, 0.3527, 0.3801, 0.3679, 0.2963, 0.3757, 0.2946, 0.3605, 0.3796, 0.352, 0.7888, 0.3584, 0.8239, 0.3485, 0.831, 0.3532, 0.7907, 0.371, 0.1609, 0.3886, 0.1122, 0.3736, 0.1233, 0.3645, 0.1622, 0.3755, 0.6562, 0.2795, 0.5469, 0.2557, 0.5487, 0.2438, 0.659, 0.2665, 0.2742, 0.2614, 0.3795, 0.2393, 0.3811, 0.2526, 0.2773, 0.275, 0.5503, 0.3374, 0.5501, 0.3527, 0.5239, 0.3535, 0.5229, 0.3383, 0.3801, 0.3679, 0.3796, 0.352, 0.4033, 0.3524, 0.4029, 0.3678, 0.1296, 0.3458, 0.1294, 0.3586, 0.1233, 0.3645, 0.1199, 0.3423, 0.8453, 0.3241, 0.8447, 0.3603, 0.831, 0.3532, 0.8318, 0.33, 0.2963, 0.3757, 0.2269, 0.3841, 0.2255, 0.37, 0.2946, 0.3605, 0.6434, 0.346, 0.7199, 0.355, 0.7188, 0.3687, 0.6419, 0.3604, 0.1458, 0.3015, 0.2085, 0.278, 0.2125, 0.2912, 0.1528, 0.313, 0.79, 0.3122, 0.7263, 0.2945, 0.7294, 0.2821, 0.7947, 0.3021, 0.79, 0.3122, 0.7888, 0.3584, 0.7199, 0.355, 0.7263, 0.2945, 0.2801, 0.2869, 0.2929, 0.3476, 0.224, 0.3579, 0.2159, 0.3026, 0.1528, 0.313, 0.2125, 0.2912, 0.2159, 0.3026, 0.1579, 0.322, 0.2946, 0.3605, 0.2255, 0.37, 0.224, 0.3579, 0.2929, 0.3476, 0.7947, 0.3021, 0.7294, 0.2821, 0.7332, 0.2678, 0.8012, 0.2896, 0.6419, 0.3604, 0.7188, 0.3687, 0.7179, 0.3847, 0.6403, 0.3771, 0.1199, 0.3423, 0.1233, 0.3645, 0.1122, 0.3736, 0.1055, 0.339, 0.5501, 0.3527, 0.5499, 0.3699, 0.5249, 0.3708, 0.5239, 0.3535, 0.659, 0.2665, 0.5487, 0.2438, 0.5505, 0.2298, 0.6621, 0.2519, 0.7907, 0.371, 0.831, 0.3532, 0.8447, 0.3603, 0.7935, 0.3853, 0.5501, 0.3527, 0.6419, 0.3604, 0.6403, 0.3771, 0.5499, 0.3699, 0.7188, 0.3687, 0.7907, 0.371, 0.7935, 0.3853, 0.7179, 0.3847, 0.8318, 0.33, 0.7947, 0.3021, 0.8012, 0.2896, 0.8453, 0.3241, 0.7294, 0.2821, 0.659, 0.2665, 0.6621, 0.2519, 0.7332, 0.2678, 0.5239, 0.3535, 0.5249, 0.3708, 0.4865, 0.3742, 0.4848, 0.3576, 0.3811, 0.2526, 0.3795, 0.2393, 0.4362, 0.239, 0.4336, 0.2512, 0.4336, 0.2512, 0.4362, 0.239, 0.5014, 0.2687, 0.4957, 0.2787, 0.37, 0.3687, 0.365, 0.3843, 0.3385, 0.3665, 0.3472, 0.3595, 0.4957, 0.2787, 0.5014, 0.2687, 0.5719, 0.3209, 0.5566, 0.3222, 0.4848, 0.3576, 0.4865, 0.3742, 0.365, 0.3843, 0.37, 0.3687, 0.3389, 0.3352, 0.3472, 0.3595, 0.3385, 0.3665, 0.3273, 0.3357, 0.5566, 0.3222, 0.5719, 0.3209, 0.5736, 0.3369, 0.5634, 0.3365])
me_cube_004.materials.append(mat_material)
me_cube_004.update()
me_cube_005 = bpy.data.meshes.new('Cube.005')
me_cube_005.from_pydata([(-0.8949, -1.118, -0.8949), (-0.8949, -1.118, 0.8949), (-0.8949, 1.118, -0.8949), (-0.8949, 1.118, 0.8949), (0.8949, -1.118, -0.8949), (0.8949, -1.118, 0.8949), (0.8949, 1.118, -0.8949), (0.8949, 1.118, 0.8949), (-0.8949, 0.9494, -0.8949), (-0.8949, -0.9494, -0.8949), (0.2199, -0.9494, 0.9359), (0.2199, 0.9494, 0.9359), (0.8949, -0.9494, -0.8949), (0.8949, 0.9494, -0.8949), (2.01, 0.9494, 0.9359), (2.01, -0.9494, 0.9359), (0.0, 1.118, -0.8949), (-2.384e-07, 1.118, 0.8949), (0.0, -1.118, -0.8949), (-2.384e-07, -1.118, 0.8949), (1.115, 0.9494, 0.9359), (1.115, -0.9494, 0.9359), (0.0, 0.9494, -0.8949), (0.0, -0.9494, -0.8949), (-0.8949, 0.3165, -0.8949), (-0.8949, -0.3165, -0.8949), (1.756, -0.3165, 1.162), (1.756, 0.3165, 1.162), (0.8949, -0.3165, -0.8949), (0.8949, 0.3165, -0.8949), (3.546, 0.3165, 1.162), (3.546, -0.3165, 1.162), (0.0, 0.3165, -0.8949), (0.0, -0.3165, -0.8949), (2.651, 0.3165, 1.162), (2.651, -0.3165, 1.162), (-0.8949, -1.118, 0.0), (-0.8949, 1.118, 0.0), (0.8949, 1.118, 0.0), (0.8949, -1.118, 0.0), (0.8949, 0.9494, 0.0), (0.8949, -0.9494, 0.0), (-0.8949, -0.9494, 0.0), (-0.8949, 0.9494, 0.0), (-1.192e-07, -1.118, 0.0), (-1.192e-07, 1.118, 0.0), (0.4307, -0.3165, 0.1337), (0.4307, 0.3165, 0.1337), (3.542, 0.3165, 0.1823), (3.542, -0.3165, 0.1823)], [], [(43, 11, 3, 37), (45, 17, 7, 38), (41, 15, 5, 39), (44, 19, 1, 36), (23, 12, 4, 18), (21, 10, 1, 19), (17, 3, 11, 20), (35, 26, 10, 21), (16, 6, 13, 22), (33, 28, 12, 23), (38, 7, 14, 40), (49, 31, 15, 41), (36, 1, 10, 42), (47, 27, 11, 43), (25, 33, 23, 9), (2, 16, 22, 8), (31, 35, 21, 15), (7, 17, 20, 14), (15, 21, 19, 5), (9, 23, 18, 0), (39, 5, 19, 44), (37, 3, 17, 45), (14, 20, 34, 30), (30, 34, 35, 31), (8, 22, 32, 24), (24, 32, 33, 25), (42, 10, 26, 46), (46, 26, 27, 47), (40, 14, 30, 48), (48, 30, 31, 49), (22, 13, 29, 32), (32, 29, 28, 33), (20, 11, 27, 34), (34, 27, 26, 35), (29, 48, 49, 28), (13, 40, 48, 29), (25, 46, 47, 24), (9, 42, 46, 25), (2, 37, 45, 16), (4, 39, 44, 18), (24, 47, 43, 8), (0, 36, 42, 9), (28, 49, 41, 12), (6, 38, 40, 13), (18, 44, 36, 0), (12, 41, 39, 4), (16, 45, 38, 6), (8, 43, 37, 2)])
me_cube_005.polygons.foreach_set('use_smooth', [True] * 48)
_uv = me_cube_005.uv_layers.new(name='UVMap')
_uv.uv.foreach_set('vector', [0.487, 0.8612, 0.5443, 0.7681, 0.5183, 0.8453, 0.496, 0.8691, 0.1691, 0.9551, 0.04, 0.8604, 0.1297, 0.7627, 0.225, 0.8273, 0.4487, 0.6373, 0.3258, 0.5761, 0.4255, 0.5264, 0.4687, 0.6295, 0.2451, 0.801, 0.3035, 0.7286, 0.3181, 0.7944, 0.316, 0.8167, 0.5848, 0.7736, 0.4819, 0.7224, 0.4934, 0.71, 0.5953, 0.7516, 0.3453, 0.6164, 0.3265, 0.7033, 0.3181, 0.7944, 0.3035, 0.7286, 0.5524, 0.798, 0.5183, 0.8453, 0.5443, 0.7681, 0.5715, 0.6818, 0.4713, 0.4634, 0.4419, 0.5652, 0.3265, 0.7033, 0.3453, 0.6164, 0.3305, 0.9768, 0.3014, 0.8749, 0.3156, 0.8633, 0.3577, 0.9677, 0.521, 0.854, 0.4258, 0.7691, 0.4819, 0.7224, 0.5848, 0.7736, 0.225, 0.8273, 0.1297, 0.7627, 0.2006, 0.6742, 0.2358, 0.811, 0.2799, 0.6323, 0.2717, 0.6243, 0.3258, 0.5761, 0.4487, 0.6373, 0.316, 0.8167, 0.3181, 0.7944, 0.3265, 0.7033, 0.3242, 0.8169, 0.456, 0.758, 0.5151, 0.5877, 0.5443, 0.7681, 0.487, 0.8612, 0.3621, 0.8752, 0.3277, 0.9533, 0.2737, 0.911, 0.3205, 0.8624, 0.4673, 0.9058, 0.4885, 0.9836, 0.4707, 0.9869, 0.4568, 0.9047, 0.2717, 0.6243, 0.2717, 0.5861, 0.394, 0.5236, 0.3258, 0.5761, 0.1297, 0.7627, 0.04, 0.8604, 0.1339, 0.7301, 0.2006, 0.6742, 0.3258, 0.5761, 0.394, 0.5236, 0.5246, 0.4695, 0.4255, 0.5264, 0.3205, 0.8624, 0.2737, 0.911, 0.2622, 0.8977, 0.3118, 0.858, 0.4687, 0.6295, 0.4255, 0.5264, 0.5246, 0.4695, 0.5884, 0.6017, 0.496, 0.8691, 0.5183, 0.8453, 0.5524, 0.798, 0.5715, 0.9063, 0.2006, 0.6742, 0.1339, 0.7301, 0.2246, 0.6174, 0.2667, 0.6295, 0.2667, 0.6295, 0.2246, 0.6174, 0.2717, 0.5861, 0.2717, 0.6243, 0.4568, 0.9047, 0.4707, 0.9869, 0.3953, 0.9788, 0.4117, 0.8909, 0.4117, 0.8909, 0.3953, 0.9788, 0.3277, 0.9533, 0.3621, 0.8752, 0.3242, 0.8169, 0.3265, 0.7033, 0.4419, 0.5652, 0.4058, 0.7436, 0.4058, 0.7436, 0.4419, 0.5652, 0.5151, 0.5877, 0.456, 0.758, 0.2358, 0.811, 0.2006, 0.6742, 0.2667, 0.6295, 0.2739, 0.6374, 0.2739, 0.6374, 0.2667, 0.6295, 0.2717, 0.6243, 0.2799, 0.6323, 0.3577, 0.9677, 0.3156, 0.8633, 0.3698, 0.8136, 0.4469, 0.9175, 0.4469, 0.9175, 0.3698, 0.8136, 0.4258, 0.7691, 0.521, 0.854, 0.5715, 0.6818, 0.5443, 0.7681, 0.5151, 0.5877, 0.5434, 0.4839, 0.5434, 0.4839, 0.5151, 0.5877, 0.4419, 0.5652, 0.4713, 0.4634, 0.3698, 0.8136, 0.2739, 0.6374, 0.2799, 0.6323, 0.4258, 0.7691, 0.3156, 0.8633, 0.2358, 0.811, 0.2739, 0.6374, 0.3698, 0.8136, 0.3621, 0.8752, 0.4058, 0.7436, 0.456, 0.758, 0.4117, 0.8909, 0.3205, 0.8624, 0.3242, 0.8169, 0.4058, 0.7436, 0.3621, 0.8752, 0.4673, 0.9058, 0.496, 0.8691, 0.5715, 0.9063, 0.4885, 0.9836, 0.4934, 0.71, 0.4687, 0.6295, 0.5884, 0.6017, 0.5953, 0.7516, 0.4117, 0.8909, 0.456, 0.758, 0.487, 0.8612, 0.4568, 0.9047, 0.3118, 0.858, 0.316, 0.8167, 0.3242, 0.8169, 0.3205, 0.8624, 0.4258, 0.7691, 0.2799, 0.6323, 0.4487, 0.6373, 0.4819, 0.7224, 0.3014, 0.8749, 0.225, 0.8273, 0.2358, 0.811, 0.3156, 0.8633, 0.2622, 0.8977, 0.2451, 0.801, 0.316, 0.8167, 0.3118, 0.858, 0.4819, 0.7224, 0.4487, 0.6373, 0.4687, 0.6295, 0.4934, 0.71, 0.3305, 0.9768, 0.1691, 0.9551, 0.225, 0.8273, 0.3014, 0.8749, 0.4568, 0.9047, 0.487, 0.8612, 0.496, 0.8691, 0.4673, 0.9058])
me_cube_005.materials.append(mat_material)
me_cube_005.update()
me_cube_006 = bpy.data.meshes.new('Cube.006')
me_cube_006.from_pydata([], [], [])
_uv = me_cube_006.uv_layers.new(name='UVMap')
_uv.uv.foreach_set('vector', [])
me_cube_006.update()
me_cube_007 = bpy.data.meshes.new('Cube.007')
me_cube_007.from_pydata([(-1.019, 1.022, -0.3823), (-1.019, -1.022, -0.3823), (0.3428, 1.022, -0.3853), (0.3428, -1.022, -0.3853), (1.462, 1.022, -0.4049), (1.462, -1.022, -0.4049), (2.04, 1.022, -0.4359), (2.04, -1.022, -0.4359), (1.921, 1.022, -0.47), (1.921, -1.022, -0.47), (1.137, 1.022, -0.498), (1.137, -1.022, -0.498), (-0.1017, 1.022, -0.5125), (-0.1017, -1.022, -0.5125), (-1.463, 1.022, -0.5095), (-1.463, -1.022, -0.5095), (-2.582, 1.022, -0.4899), (-2.582, -1.022, -0.4899), (-3.16, 1.022, -0.4589), (-3.16, -1.022, -0.4589), (-3.041, 1.022, -0.4248), (-3.041, -1.022, -0.4248), (-2.257, 1.022, -0.3968), (-2.257, -1.022, -0.3968), (0.3424, 0.9287, -0.4208), (1.002, 0.9287, -0.536), (1.925, 0.9194, -0.4143), (2.585, 0.9194, -0.5295), (3.084, 0.894, -0.4095), (3.744, 0.894, -0.5248), (3.508, 0.8593, -0.4078), (4.168, 0.8593, -0.523), (3.084, 0.8245, -0.4095), (3.744, 0.8245, -0.5248), (1.925, 0.7991, -0.4143), (2.585, 0.7991, -0.5295), (0.3424, 0.7898, -0.4208), (1.002, 0.7898, -0.536), (-1.241, 0.7991, -0.4273), (-0.5808, 0.7991, -0.5425), (-2.399, 0.8245, -0.4321), (-1.74, 0.8245, -0.5472), (-2.823, 0.8593, -0.4338), (-2.164, 0.8593, -0.549), (-2.399, 0.894, -0.4321), (-1.74, 0.894, -0.5472), (-1.241, 0.9194, -0.4273), (-0.5808, 0.9194, -0.5425), (-0.2187, 0.9056, -0.4695), (-4.71, 0.9056, -1.333), (0.8891, 0.8994, -0.4677), (-3.602, 0.8994, -1.331), (1.7, 0.8824, -0.4664), (-2.791, 0.8824, -1.329), (1.997, 0.8593, -0.4659), (-2.494, 0.8593, -1.329), (1.7, 0.8361, -0.4664), (-2.791, 0.8361, -1.329), (0.8891, 0.8191, -0.4677), (-3.602, 0.8191, -1.331), (-0.2187, 0.8129, -0.4695), (-4.71, 0.8129, -1.333), (-1.326, 0.8191, -0.4712), (-5.818, 0.8191, -1.334), (-2.137, 0.8361, -0.4725), (-6.628, 0.8361, -1.336), (-2.434, 0.8593, -0.473), (-6.925, 0.8593, -1.336), (-2.137, 0.8824, -0.4725), (-6.628, 0.8824, -1.336), (-1.326, 0.8994, -0.4712), (-5.818, 0.8994, -1.334), (0.3424, -0.9287, -0.4208), (1.002, -0.9287, -0.536), (1.925, -0.9194, -0.4143), (2.585, -0.9194, -0.5295), (3.084, -0.894, -0.4095), (3.744, -0.894, -0.5248), (3.508, -0.8593, -0.4078), (4.168, -0.8593, -0.523), (3.084, -0.8245, -0.4095), (3.744, -0.8245, -0.5248), (1.925, -0.7991, -0.4143), (2.585, -0.7991, -0.5295), (0.3424, -0.7898, -0.4208), (1.002, -0.7898, -0.536), (-1.241, -0.7991, -0.4273), (-0.5808, -0.7991, -0.5425), (-2.399, -0.8245, -0.4321), (-1.74, -0.8245, -0.5472), (-2.823, -0.8593, -0.4338), (-2.164, -0.8593, -0.549), (-2.399, -0.894, -0.4321), (-1.74, -0.894, -0.5472), (-1.241, -0.9194, -0.4273), (-0.5808, -0.9194, -0.5425), (-0.2187, -0.9056, -0.4695), (-4.71, -0.9056, -1.333), (0.8891, -0.8994, -0.4677), (-3.602, -0.8994, -1.331), (1.7, -0.8824, -0.4664), (-2.791, -0.8824, -1.329), (1.997, -0.8593, -0.4659), (-2.494, -0.8593, -1.329), (1.7, -0.8361, -0.4664), (-2.791, -0.8361, -1.329), (0.8891, -0.8191, -0.4677), (-3.602, -0.8191, -1.331), (-0.2187, -0.8129, -0.4695), (-4.71, -0.8129, -1.333), (-1.326, -0.8191, -0.4712), (-5.818, -0.8191, -1.334), (-2.137, -0.8361, -0.4725), (-6.628, -0.8361, -1.336), (-2.434, -0.8593, -0.473), (-6.925, -0.8593, -1.336), (-2.137, -0.8824, -0.4725), (-6.628, -0.8824, -1.336), (-1.326, -0.8994, -0.4712), (-5.818, -0.8994, -1.334)], [], [(0, 1, 3, 2), (2, 3, 5, 4), (4, 5, 7, 6), (6, 7, 9, 8), (8, 9, 11, 10), (10, 11, 13, 12), (12, 13, 15, 14), (14, 15, 17, 16), (16, 17, 19, 18), (18, 19, 21, 20), (3, 1, 23, 21, 19, 17, 15, 13, 11, 9, 7, 5), (20, 21, 23, 22), (22, 23, 1, 0), (0, 2, 4, 6, 8, 10, 12, 14, 16, 18, 20, 22), (24, 25, 27, 26), (26, 27, 29, 28), (28, 29, 31, 30), (30, 31, 33, 32), (32, 33, 35, 34), (34, 35, 37, 36), (36, 37, 39, 38), (38, 39, 41, 40), (40, 41, 43, 42), (42, 43, 45, 44), (27, 25, 47, 45, 43, 41, 39, 37, 35, 33, 31, 29), (44, 45, 47, 46), (46, 47, 25, 24), (24, 26, 28, 30, 32, 34, 36, 38, 40, 42, 44, 46), (48, 49, 51, 50), (50, 51, 53, 52), (52, 53, 55, 54), (54, 55, 57, 56), (56, 57, 59, 58), (58, 59, 61, 60), (60, 61, 63, 62), (62, 63, 65, 64), (64, 65, 67, 66), (66, 67, 69, 68), (51, 49, 71, 69, 67, 65, 63, 61, 59, 57, 55, 53), (68, 69, 71, 70), (70, 71, 49, 48), (48, 50, 52, 54, 56, 58, 60, 62, 64, 66, 68, 70), (72, 74, 75, 73), (74, 76, 77, 75), (76, 78, 79, 77), (78, 80, 81, 79), (80, 82, 83, 81), (82, 84, 85, 83), (84, 86, 87, 85), (86, 88, 89, 87), (88, 90, 91, 89), (90, 92, 93, 91), (75, 77, 79, 81, 83, 85, 87, 89, 91, 93, 95, 73), (92, 94, 95, 93), (94, 72, 73, 95), (72, 94, 92, 90, 88, 86, 84, 82, 80, 78, 76, 74), (96, 98, 99, 97), (98, 100, 101, 99), (100, 102, 103, 101), (102, 104, 105, 103), (104, 106, 107, 105), (106, 108, 109, 107), (108, 110, 111, 109), (110, 112, 113, 111), (112, 114, 115, 113), (114, 116, 117, 115), (99, 101, 103, 105, 107, 109, 111, 113, 115, 117, 119, 97), (116, 118, 119, 117), (118, 96, 97, 119), (96, 118, 116, 114, 112, 110, 108, 106, 104, 102, 100, 98)])
me_cube_007.polygons.foreach_set('use_smooth', [True] * 70)
_uv = me_cube_007.uv_layers.new(name='UVMap')
_uv.uv.foreach_set('vector', [1.0, 0.5, 1.0, 1.0, 0.9167, 1.0, 0.9167, 0.5, 0.9167, 0.5, 0.9167, 1.0, 0.8333, 1.0, 0.8333, 0.5, 0.8333, 0.5, 0.8333, 1.0, 0.75, 1.0, 0.75, 0.5, 0.75, 0.5, 0.75, 1.0, 0.6667, 1.0, 0.6667, 0.5, 0.6667, 0.5, 0.6667, 1.0, 0.5833, 1.0, 0.5833, 0.5, 0.5833, 0.5, 0.5833, 1.0, 0.5, 1.0, 0.5, 0.5, 0.5, 0.5, 0.5, 1.0, 0.4167, 1.0, 0.4167, 0.5, 0.4167, 0.5, 0.4167, 1.0, 0.3333, 1.0, 0.3333, 0.5, 0.3333, 0.5, 0.3333, 1.0, 0.25, 1.0, 0.25, 0.5, 0.25, 0.5, 0.25, 1.0, 0.1667, 1.0, 0.1667, 0.5, 0.37, 0.4578, 0.25, 0.49, 0.13, 0.4578, 0.04215, 0.37, 0.01, 0.25, 0.04215, 0.13, 0.13, 0.04215, 0.25, 0.01, 0.37, 0.04215, 0.4578, 0.13, 0.49, 0.25, 0.4578, 0.37, 0.1667, 0.5, 0.1667, 1.0, 0.08333, 1.0, 0.08333, 0.5, 0.08333, 0.5, 0.08333, 1.0, 7.451e-08, 1.0, 7.451e-08, 0.5, 0.75, 0.49, 0.87, 0.4578, 0.9578, 0.37, 0.99, 0.25, 0.9578, 0.13, 0.87, 0.04215, 0.75, 0.01, 0.63, 0.04215, 0.5422, 0.13, 0.51, 0.25, 0.5422, 0.37, 0.63, 0.4578, 1.0, 0.5, 1.0, 1.0, 0.9167, 1.0, 0.9167, 0.5, 0.9167, 0.5, 0.9167, 1.0, 0.8333, 1.0, 0.8333, 0.5, 0.8333, 0.5, 0.8333, 1.0, 0.75, 1.0, 0.75, 0.5, 0.75, 0.5, 0.75, 1.0, 0.6667, 1.0, 0.6667, 0.5, 0.6667, 0.5, 0.6667, 1.0, 0.5833, 1.0, 0.5833, 0.5, 0.5833, 0.5, 0.5833, 1.0, 0.5, 1.0, 0.5, 0.5, 0.5, 0.5, 0.5, 1.0, 0.4167, 1.0, 0.4167, 0.5, 0.4167, 0.5, 0.4167, 1.0, 0.3333, 1.0, 0.3333, 0.5, 0.3333, 0.5, 0.3333, 1.0, 0.25, 1.0, 0.25, 0.5, 0.25, 0.5, 0.25, 1.0, 0.1667, 1.0, 0.1667, 0.5, 0.37, 0.4578, 0.25, 0.49, 0.13, 0.4578, 0.04215, 0.37, 0.01, 0.25, 0.04215, 0.13, 0.13, 0.04215, 0.25, 0.01, 0.37, 0.04215, 0.4578, 0.13, 0.49, 0.25, 0.4578, 0.37, 0.1667, 0.5, 0.1667, 1.0, 0.08333, 1.0, 0.08333, 0.5, 0.08333, 0.5, 0.08333, 1.0, 7.451e-08, 1.0, 7.451e-08, 0.5, 0.75, 0.49, 0.87, 0.4578, 0.9578, 0.37, 0.99, 0.25, 0.9578, 0.13, 0.87, 0.04215, 0.75, 0.01, 0.63, 0.04215, 0.5422, 0.13, 0.51, 0.25, 0.5422, 0.37, 0.63, 0.4578, 1.0, 0.5, 1.0, 1.0, 0.9167, 1.0, 0.9167, 0.5, 0.9167, 0.5, 0.9167, 1.0, 0.8333, 1.0, 0.8333, 0.5, 0.8333, 0.5, 0.8333, 1.0, 0.75, 1.0, 0.75, 0.5, 0.75, 0.5, 0.75, 1.0, 0.6667, 1.0, 0.6667, 0.5, 0.6667, 0.5, 0.6667, 1.0, 0.5833, 1.0, 0.5833, 0.5, 0.5833, 0.5, 0.5833, 1.0, 0.5, 1.0, 0.5, 0.5, 0.5, 0.5, 0.5, 1.0, 0.4167, 1.0, 0.4167, 0.5, 0.4167, 0.5, 0.4167, 1.0, 0.3333, 1.0, 0.3333, 0.5, 0.3333, 0.5, 0.3333, 1.0, 0.25, 1.0, 0.25, 0.5, 0.25, 0.5, 0.25, 1.0, 0.1667, 1.0, 0.1667, 0.5, 0.37, 0.4578, 0.25, 0.49, 0.13, 0.4578, 0.04215, 0.37, 0.01, 0.25, 0.04215, 0.13, 0.13, 0.04215, 0.25, 0.01, 0.37, 0.04215, 0.4578, 0.13, 0.49, 0.25, 0.4578, 0.37, 0.1667, 0.5, 0.1667, 1.0, 0.08333, 1.0, 0.08333, 0.5, 0.08333, 0.5, 0.08333, 1.0, 7.451e-08, 1.0, 7.451e-08, 0.5, 0.75, 0.49, 0.87, 0.4578, 0.9578, 0.37, 0.99, 0.25, 0.9578, 0.13, 0.87, 0.04215, 0.75, 0.01, 0.63, 0.04215, 0.5422, 0.13, 0.51, 0.25, 0.5422, 0.37, 0.63, 0.4578, 1.0, 0.5, 0.9167, 0.5, 0.9167, 1.0, 1.0, 1.0, 0.9167, 0.5, 0.8333, 0.5, 0.8333, 1.0, 0.9167, 1.0, 0.8333, 0.5, 0.75, 0.5, 0.75, 1.0, 0.8333, 1.0, 0.75, 0.5, 0.6667, 0.5, 0.6667, 1.0, 0.75, 1.0, 0.6667, 0.5, 0.5833, 0.5, 0.5833, 1.0, 0.6667, 1.0, 0.5833, 0.5, 0.5, 0.5, 0.5, 1.0, 0.5833, 1.0, 0.5, 0.5, 0.4167, 0.5, 0.4167, 1.0, 0.5, 1.0, 0.4167, 0.5, 0.3333, 0.5, 0.3333, 1.0, 0.4167, 1.0, 0.3333, 0.5, 0.25, 0.5, 0.25, 1.0, 0.3333, 1.0, 0.25, 0.5, 0.1667, 0.5, 0.1667, 1.0, 0.25, 1.0, 0.37, 0.4578, 0.4578, 0.37, 0.49, 0.25, 0.4578, 0.13, 0.37, 0.04215, 0.25, 0.01, 0.13, 0.04215, 0.04215, 0.13, 0.01, 0.25, 0.04215, 0.37, 0.13, 0.4578, 0.25, 0.49, 0.1667, 0.5, 0.08333, 0.5, 0.08333, 1.0, 0.1667, 1.0, 0.08333, 0.5, 7.451e-08, 0.5, 7.451e-08, 1.0, 0.08333, 1.0, 0.75, 0.49, 0.63, 0.4578, 0.5422, 0.37, 0.51, 0.25, 0.5422, 0.13, 0.63, 0.04215, 0.75, 0.01, 0.87, 0.04215, 0.9578, 0.13, 0.99, 0.25, 0.9578, 0.37, 0.87, 0.4578, 1.0, 0.5, 0.9167, 0.5, 0.9167, 1.0, 1.0, 1.0, 0.9167, 0.5, 0.8333, 0.5, 0.8333, 1.0, 0.9167, 1.0, 0.8333, 0.5, 0.75, 0.5, 0.75, 1.0, 0.8333, 1.0, 0.75, 0.5, 0.6667, 0.5, 0.6667, 1.0, 0.75, 1.0, 0.6667, 0.5, 0.5833, 0.5, 0.5833, 1.0, 0.6667, 1.0, 0.5833, 0.5, 0.5, 0.5, 0.5, 1.0, 0.5833, 1.0, 0.5, 0.5, 0.4167, 0.5, 0.4167, 1.0, 0.5, 1.0, 0.4167, 0.5, 0.3333, 0.5, 0.3333, 1.0, 0.4167, 1.0, 0.3333, 0.5, 0.25, 0.5, 0.25, 1.0, 0.3333, 1.0, 0.25, 0.5, 0.1667, 0.5, 0.1667, 1.0, 0.25, 1.0, 0.37, 0.4578, 0.4578, 0.37, 0.49, 0.25, 0.4578, 0.13, 0.37, 0.04215, 0.25, 0.01, 0.13, 0.04215, 0.04215, 0.13, 0.01, 0.25, 0.04215, 0.37, 0.13, 0.4578, 0.25, 0.49, 0.1667, 0.5, 0.08333, 0.5, 0.08333, 1.0, 0.1667, 1.0, 0.08333, 0.5, 7.451e-08, 0.5, 7.451e-08, 1.0, 0.08333, 1.0, 0.75, 0.49, 0.63, 0.4578, 0.5422, 0.37, 0.51, 0.25, 0.5422, 0.13, 0.63, 0.04215, 0.75, 0.01, 0.87, 0.04215, 0.9578, 0.13, 0.99, 0.25, 0.9578, 0.37, 0.87, 0.4578])
me_cube_007.update()
me_cube_011 = bpy.data.meshes.new('Cube.011')
me_cube_011.from_pydata([(-1.24, -1.0, -0.4314), (11.63, -0.6485, 2.887), (-1.24, 1.0, -0.4314), (11.63, 0.6485, 2.887), (0.2165, -1.0, -0.3789), (6.7, 0.6091, 2.864), (0.2165, 1.0, -0.3789), (6.7, -0.6091, 2.864), (-0.992, 0.7741, -0.5024), (-0.992, -0.7741, -0.5024), (16.89, 0.9445, 2.649), (16.89, -0.9445, 2.649), (4.381, -0.7741, -0.4413), (4.381, 0.7741, -0.4413), (10.77, 0.9445, 2.598), (10.77, -0.9445, 2.598), (2.792, -1.067, -0.286), (5.232, -1.067, 0.8126), (5.232, 1.067, 0.8126), (2.792, 1.067, -0.286), (7.654, 1.067, 0.813), (4.405, 1.067, -0.2469), (7.654, -1.067, 0.813), (4.405, -1.067, -0.2469), (12.18, 0.826, 0.8472), (8.965, 0.826, -0.3468), (12.18, -0.826, 0.8472), (8.965, -0.826, -0.3468), (6.759, -0.826, 0.7734), (3.173, -0.826, -0.3951), (6.759, 0.826, 0.7734), (3.173, 0.826, -0.3951), (6.885, -1.067, 0.9903), (6.885, 1.067, 0.9903), (13.47, 1.067, 1.009), (13.47, -1.067, 1.009), (15.66, 0.826, 1.033), (15.66, -0.826, 1.033), (8.834, -0.826, 0.953), (8.834, 0.826, 0.953), (9.073, -1.008, 2.367), (12.76, 1.008, 2.347), (18.57, 1.008, 2.405), (18.57, -1.008, 2.405), (17.8, 0.6499, 2.863), (17.8, -0.6499, 2.863), (11.53, -0.826, 2.315), (11.53, 0.826, 2.315), (18.93, -0.8031, 1.938), (18.93, 0.8031, 1.938), (15.66, 0.0, 1.033), (15.66, -0.413, 1.033), (15.66, 0.413, 1.033), (9.167, 0.6288, 2.875), (-0.5118, 1.0, -0.4051), (-0.5118, -1.0, -0.4051), (13.83, -0.9445, 2.624), (13.83, 0.9445, 2.624), (1.695, 0.7741, -0.4718), (1.695, -0.7741, -0.4718), (3.598, -1.067, -0.2665), (6.443, -1.067, 0.8128), (3.598, 1.067, -0.2665), (6.443, 1.067, 0.8128), (10.18, -1.067, 0.9997), (10.18, 1.067, 0.9997), (9.167, -0.6288, 2.875), (13.82, -1.008, 2.386), (15.67, 1.008, 2.376)], [], [(45, 1, 11, 43), (68, 57, 10, 42), (47, 5, 14, 41), (30, 28, 38, 39), (59, 12, 4, 55), (28, 17, 32, 38), (26, 24, 36, 52, 50, 51, 37), (24, 20, 34, 36), (54, 6, 13, 58), (58, 13, 12, 59), (61, 22, 35, 64), (22, 26, 37, 35), (63, 18, 33, 65), (18, 30, 39, 33), (9, 29, 31, 8), (29, 28, 30, 31), (0, 16, 29, 9), (16, 17, 28, 29), (13, 25, 27, 12), (25, 24, 26, 27), (6, 21, 25, 13), (21, 20, 24, 25), (55, 60, 16, 0), (60, 61, 17, 16), (12, 27, 23, 4), (27, 26, 22, 23), (54, 62, 21, 6), (62, 63, 20, 21), (8, 31, 19, 2), (31, 30, 18, 19), (35, 37, 48, 45, 43), (33, 39, 47, 41), (39, 38, 46, 47), (64, 35, 43, 67), (65, 33, 41, 68), (38, 32, 40, 46), (36, 34, 42, 44, 49), (67, 56, 15, 40), (66, 7, 15, 56), (57, 14, 5, 53), (53, 5, 7, 66), (42, 10, 3, 44), (44, 3, 1, 45), (40, 15, 7, 46), (46, 7, 5, 47), (45, 48, 49, 44), (51, 50, 52, 36, 49, 48, 37), (3, 53, 66, 1), (10, 57, 53, 3), (1, 66, 56, 11), (43, 11, 56, 67), (34, 65, 68, 42), (32, 64, 67, 40), (19, 18, 63, 62), (2, 19, 62, 54), (23, 22, 61, 60), (4, 23, 60, 55), (20, 63, 65, 34), (17, 61, 64, 32), (8, 58, 59, 9), (2, 54, 58, 8), (9, 59, 55, 0), (41, 14, 57, 68)])
me_cube_011.polygons.foreach_set('use_smooth', [True] * 63)
_uv = me_cube_011.uv_layers.new(name='UVMap')
_uv.uv.foreach_set('vector', [0.07216, 0.2953, 0.09019, 0.2778, 0.07667, 0.2915, 0.06813, 0.2958, 0.07791, 0.3028, 0.0801, 0.2889, 0.07271, 0.2994, 0.06599, 0.2971, 0.4063, 0.3142, 0.4246, 0.3343, 0.41, 0.3215, 0.3755, 0.3148, 0.5083, 0.2842, 0.5079, 0.3299, 0.4642, 0.3231, 0.4621, 0.2946, 0.4436, 0.2744, 0.3324, 0.2809, 0.5027, 0.2602, 0.5329, 0.2584, 0.5079, 0.3299, 0.5529, 0.3426, 0.5007, 0.3413, 0.4642, 0.3231, 0.1322, 0.2856, 0.1319, 0.3139, 0.08761, 0.3018, 0.08671, 0.3002, 0.08542, 0.2986, 0.08583, 0.2964, 0.0858, 0.2943, 0.1319, 0.3139, 0.2244, 0.359, 0.1095, 0.3086, 0.08761, 0.3018, 0.5623, 0.3569, 0.5228, 0.3552, 0.3312, 0.3354, 0.4483, 0.3394, 0.4483, 0.3394, 0.3312, 0.3354, 0.3324, 0.2809, 0.4436, 0.2744, 0.2624, 0.243, 0.2298, 0.2495, 0.1069, 0.2889, 0.1707, 0.264, 0.2298, 0.2495, 0.1322, 0.2856, 0.0858, 0.2943, 0.1069, 0.2889, 0.515, 0.266, 0.5537, 0.271, 0.5025, 0.2729, 0.4327, 0.2782, 0.5537, 0.271, 0.5083, 0.2842, 0.4621, 0.2946, 0.5025, 0.2729, 0.758, 0.3322, 0.6296, 0.3338, 0.6307, 0.2815, 0.7626, 0.2921, 0.6296, 0.3338, 0.5079, 0.3299, 0.5083, 0.2842, 0.6307, 0.2815, 0.7685, 0.3348, 0.6413, 0.3458, 0.6296, 0.3338, 0.758, 0.3322, 0.6413, 0.3458, 0.5529, 0.3426, 0.5079, 0.3299, 0.6296, 0.3338, 0.3312, 0.3354, 0.2028, 0.3221, 0.2046, 0.284, 0.3324, 0.2809, 0.2028, 0.3221, 0.1319, 0.3139, 0.1322, 0.2856, 0.2046, 0.284, 0.5228, 0.3552, 0.3279, 0.349, 0.2028, 0.3221, 0.3312, 0.3354, 0.3279, 0.349, 0.2244, 0.359, 0.1319, 0.3139, 0.2028, 0.3221, 0.7565, 0.335, 0.6146, 0.3546, 0.6413, 0.3458, 0.7685, 0.3348, 0.6146, 0.3546, 0.5137, 0.3464, 0.5529, 0.3426, 0.6413, 0.3458, 0.3324, 0.2809, 0.2046, 0.284, 0.3298, 0.268, 0.5027, 0.2602, 0.2046, 0.284, 0.1322, 0.2856, 0.2298, 0.2495, 0.3298, 0.268, 0.5623, 0.3569, 0.3606, 0.3519, 0.3279, 0.349, 0.5228, 0.3552, 0.3606, 0.3519, 0.2567, 0.3688, 0.2244, 0.359, 0.3279, 0.349, 0.7626, 0.2921, 0.6307, 0.2815, 0.643, 0.2701, 0.7774, 0.2902, 0.6307, 0.2815, 0.5083, 0.2842, 0.5537, 0.271, 0.643, 0.2701, 0.1069, 0.2889, 0.0858, 0.2943, 0.07067, 0.2965, 0.07216, 0.2953, 0.06813, 0.2958, 0.5025, 0.2729, 0.4621, 0.2946, 0.4063, 0.3142, 0.3755, 0.3148, 0.4621, 0.2946, 0.4642, 0.3231, 0.4153, 0.3267, 0.4063, 0.3142, 0.1707, 0.264, 0.1069, 0.2889, 0.06813, 0.2958, 0.09356, 0.2774, 0.4327, 0.2782, 0.5025, 0.2729, 0.3755, 0.3148, 0.2934, 0.3213, 0.4642, 0.3231, 0.5007, 0.3413, 0.4496, 0.3397, 0.4153, 0.3267, 0.08761, 0.3018, 0.1095, 0.3086, 0.06599, 0.2971, 0.0693, 0.2969, 0.06747, 0.2981, 0.3838, 0.3446, 0.3861, 0.3411, 0.4203, 0.3337, 0.4496, 0.3397, 0.425, 0.3306, 0.4246, 0.3329, 0.4203, 0.3337, 0.3861, 0.3411, 0.3515, 0.3223, 0.41, 0.3215, 0.4246, 0.3343, 0.4243, 0.3295, 0.4243, 0.3295, 0.4246, 0.3343, 0.4246, 0.3329, 0.425, 0.3306, 0.06599, 0.2971, 0.07271, 0.2994, 0.08555, 0.2777, 0.0693, 0.2969, 0.0693, 0.2969, 0.08555, 0.2777, 0.09019, 0.2778, 0.07216, 0.2953, 0.4496, 0.3397, 0.4203, 0.3337, 0.4246, 0.3329, 0.4153, 0.3267, 0.4153, 0.3267, 0.4246, 0.3329, 0.4246, 0.3343, 0.4063, 0.3142, 0.07216, 0.2953, 0.07067, 0.2965, 0.06747, 0.2981, 0.0693, 0.2969, 0.08583, 0.2964, 0.08542, 0.2986, 0.08671, 0.3002, 0.08761, 0.3018, 0.06747, 0.2981, 0.07067, 0.2965, 0.0858, 0.2943, 0.08555, 0.2777, 0.08841, 0.2684, 0.09251, 0.2706, 0.09019, 0.2778, 0.07271, 0.2994, 0.0801, 0.2889, 0.08841, 0.2684, 0.08555, 0.2777, 0.09019, 0.2778, 0.09251, 0.2706, 0.08876, 0.2807, 0.07667, 0.2915, 0.06813, 0.2958, 0.07667, 0.2915, 0.08876, 0.2807, 0.09356, 0.2774, 0.1095, 0.3086, 0.1668, 0.339, 0.07791, 0.3028, 0.06599, 0.2971, 0.5007, 0.3413, 0.4387, 0.365, 0.3838, 0.3446, 0.4496, 0.3397, 0.643, 0.2701, 0.5537, 0.271, 0.515, 0.266, 0.6159, 0.2601, 0.7774, 0.2902, 0.643, 0.2701, 0.6159, 0.2601, 0.7626, 0.2906, 0.3298, 0.268, 0.2298, 0.2495, 0.2624, 0.243, 0.3602, 0.2657, 0.5027, 0.2602, 0.3298, 0.268, 0.3602, 0.2657, 0.5329, 0.2584, 0.2244, 0.359, 0.2567, 0.3688, 0.1668, 0.339, 0.1095, 0.3086, 0.5529, 0.3426, 0.5137, 0.3464, 0.4387, 0.365, 0.5007, 0.3413, 0.7626, 0.2921, 0.8179, 0.3027, 0.8135, 0.3364, 0.758, 0.3322, 0.7774, 0.2902, 0.7626, 0.2906, 0.8179, 0.3027, 0.7626, 0.2921, 0.758, 0.3322, 0.8135, 0.3364, 0.7565, 0.335, 0.7685, 0.3348, 0.3755, 0.3148, 0.41, 0.3215, 0.3515, 0.3223, 0.2934, 0.3213])
me_cube_011.materials.append(mat_material)
me_cube_011.update()
me_cube_012 = bpy.data.meshes.new('Cube.012')
me_cube_012.from_pydata([(-0.8232, 1.032, -0.9185), (-0.8232, 0.9252, -1.026), (-0.8232, 1.001, -0.9942), (-0.8232, 0.9252, 1.034), (-0.8232, 1.032, 0.9271), (-0.8232, 1.001, 1.003), (3.379, 0.9252, -0.9809), (3.379, 1.032, -0.8738), (3.486, 0.8377, -0.7937), (3.379, 1.001, -0.9495), (3.44, 0.9871, -0.9356), (3.454, 1.001, -0.8738), (3.454, 0.9252, -0.9495), (3.379, 0.9252, 1.079), (3.486, 0.8377, 0.8917), (3.379, 1.032, 0.9717), (3.454, 0.9252, 1.047), (3.44, 0.9871, 1.034), (3.454, 1.001, 0.9717), (3.379, 1.001, 1.047), (-0.8232, -1.091, -1.026), (-0.8232, -1.198, -0.9185), (-0.8232, -1.167, -0.9942), (-0.8232, -1.198, 0.9271), (-0.8232, -1.091, 1.034), (-0.8232, -1.167, 1.003), (3.379, -1.091, -0.9809), (3.486, -1.004, -0.7937), (3.379, -1.198, -0.8738), (3.454, -1.091, -0.9495), (3.44, -1.153, -0.9356), (3.454, -1.167, -0.8738), (3.379, -1.167, -0.9495), (3.379, -1.091, 1.079), (3.379, -1.198, 0.9717), (3.486, -1.004, 0.8917), (3.379, -1.167, 1.047), (3.44, -1.153, 1.034), (3.454, -1.167, 0.9717), (3.454, -1.091, 1.047), (2.693, 0.8377, -0.7869), (2.693, 0.8377, 0.8985), (2.693, -1.004, -0.7869), (2.693, -1.004, 0.8985)], [], [(1, 6, 26, 20), (35, 27, 42, 43), (13, 3, 24, 33), (21, 28, 34, 23), (6, 9, 10, 12), (7, 11, 10, 9), (8, 12, 10, 11), (13, 16, 17, 19), (14, 18, 17, 16), (15, 19, 17, 18), (26, 29, 30, 32), (27, 31, 30, 29), (28, 32, 30, 31), (33, 36, 37, 39), (34, 38, 37, 36), (35, 39, 37, 38), (6, 1, 2, 9), (9, 2, 0, 7), (3, 13, 19, 5), (5, 19, 15, 4), (14, 8, 11, 18), (18, 11, 7, 15), (28, 21, 22, 32), (32, 22, 20, 26), (23, 34, 36, 25), (25, 36, 33, 24), (34, 28, 31, 38), (38, 31, 27, 35), (8, 27, 29, 12), (12, 29, 26, 6), (13, 33, 39, 16), (16, 39, 35, 14), (0, 4, 15, 7), (40, 41, 43, 42), (8, 14, 41, 40), (27, 8, 40, 42), (14, 35, 43, 41)])
_uv = me_cube_012.uv_layers.new(name='UVMap')
_uv.uv.foreach_set('vector', [0.4869, 0.3024, 0.6069, 0.2951, 0.6201, 0.3218, 0.5233, 0.3448, 0.6633, 0.3097, 0.627, 0.3184, 0.6307, 0.3149, 0.6491, 0.3088, 0.6218, 0.3084, 0.5623, 0.2892, 0.5819, 0.2841, 0.64, 0.3047, 0.5612, 0.3207, 0.6239, 0.3078, 0.6401, 0.3125, 0.5792, 0.3263, 0.6069, 0.2951, 0.6096, 0.3057, 0.6076, 0.3058, 0.6069, 0.3035, 0.6064, 0.316, 0.6069, 0.3082, 0.6076, 0.3058, 0.6096, 0.3057, 0.6117, 0.3065, 0.6069, 0.3035, 0.6076, 0.3058, 0.6069, 0.3082, 0.6218, 0.3084, 0.6217, 0.3007, 0.6221, 0.2997, 0.6233, 0.3003, 0.626, 0.2972, 0.622, 0.2977, 0.6221, 0.2997, 0.6217, 0.3007, 0.6201, 0.2936, 0.6233, 0.3003, 0.6221, 0.2997, 0.622, 0.2977, 0.6201, 0.3218, 0.6229, 0.3178, 0.6232, 0.316, 0.6242, 0.3157, 0.627, 0.3184, 0.6231, 0.3149, 0.6232, 0.316, 0.6229, 0.3178, 0.6239, 0.3078, 0.6242, 0.3157, 0.6232, 0.316, 0.6231, 0.3149, 0.64, 0.3047, 0.6431, 0.3087, 0.6465, 0.309, 0.6489, 0.31, 0.6401, 0.3125, 0.6491, 0.3082, 0.6465, 0.309, 0.6431, 0.3087, 0.6633, 0.3097, 0.6489, 0.31, 0.6465, 0.309, 0.6491, 0.3082, 0.6069, 0.2951, 0.4869, 0.3024, 0.4541, 0.2989, 0.6096, 0.3057, 0.6096, 0.3057, 0.4541, 0.2989, 0.4864, 0.2988, 0.6064, 0.316, 0.5623, 0.2892, 0.6218, 0.3084, 0.6233, 0.3003, 0.5439, 0.2758, 0.5439, 0.2758, 0.6233, 0.3003, 0.6201, 0.2936, 0.525, 0.263, 0.626, 0.2972, 0.6117, 0.3065, 0.6069, 0.3082, 0.622, 0.2977, 0.622, 0.2977, 0.6069, 0.3082, 0.6064, 0.316, 0.6201, 0.2936, 0.6239, 0.3078, 0.5612, 0.3207, 0.5425, 0.3331, 0.6242, 0.3157, 0.6242, 0.3157, 0.5425, 0.3331, 0.5233, 0.3448, 0.6201, 0.3218, 0.5792, 0.3263, 0.6401, 0.3125, 0.6431, 0.3087, 0.581, 0.3052, 0.581, 0.3052, 0.6431, 0.3087, 0.64, 0.3047, 0.5819, 0.2841, 0.6401, 0.3125, 0.6239, 0.3078, 0.6231, 0.3149, 0.6491, 0.3082, 0.6491, 0.3082, 0.6231, 0.3149, 0.627, 0.3184, 0.6633, 0.3097, 0.6117, 0.3065, 0.627, 0.3184, 0.6229, 0.3178, 0.6069, 0.3035, 0.6069, 0.3035, 0.6229, 0.3178, 0.6201, 0.3218, 0.6069, 0.2951, 0.6218, 0.3084, 0.64, 0.3047, 0.6489, 0.31, 0.6217, 0.3007, 0.6217, 0.3007, 0.6489, 0.31, 0.6633, 0.3097, 0.626, 0.2972, 0.4864, 0.2988, 0.525, 0.263, 0.6201, 0.2936, 0.6064, 0.316, 0.7098, 0.03144, 0.8053, 0.03144, 0.8053, 0.1358, 0.7098, 0.1358, 0.6117, 0.3065, 0.626, 0.2972, 0.6292, 0.3006, 0.6192, 0.307, 0.627, 0.3184, 0.6117, 0.3065, 0.6192, 0.307, 0.6307, 0.3149, 0.626, 0.2972, 0.6633, 0.3097, 0.6491, 0.3088, 0.6292, 0.3006])
me_cube_012.materials.append(mat_material)
me_cube_012.update()
me_cube_014 = bpy.data.meshes.new('Cube.014')
me_cube_014.from_pydata([(-13.11, 0.04165, -2.062), (-14.89, 0.08587, -0.3866), (-13.11, -0.2076, -2.062), (-14.89, -0.2519, -0.3866), (-17.73, 0.04165, -2.148), (-21.15, 0.08587, -0.5041), (-17.73, -0.2076, -2.148), (-21.15, -0.2519, -0.5041), (-13.28, 0.1446, -0.7017), (-13.28, -0.3106, -0.7017), (-21.71, 0.1446, -0.8601), (-21.71, -0.3106, -0.8601), (-13.14, 0.06076, -1.809), (-18.47, 0.06076, -1.909), (-13.14, -0.2267, -1.809), (-18.47, -0.2267, -1.909)], [], [(14, 2, 6, 15), (10, 5, 7, 11), (8, 1, 5, 10), (2, 0, 4, 6), (1, 3, 7, 5), (12, 0, 2, 14), (1, 8, 9, 3), (12, 8, 10, 13), (13, 10, 11, 15), (3, 9, 11, 7), (4, 13, 15, 6), (0, 12, 13, 4), (8, 12, 14, 9), (9, 14, 15, 11)])
me_cube_014.polygons.foreach_set('use_smooth', [True] * 14)
_uv = me_cube_014.uv_layers.new(name='UVMap')
_uv.uv.foreach_set('vector', [0.2651, 0.237, 0.2571, 0.2368, 0.2571, 0.2368, 0.2651, 0.237, 0.3002, 0.238, 0.4258, 0.2416, 0.4258, 0.2416, 0.3002, 0.238, 0.3002, 0.238, 0.4258, 0.2416, 0.4258, 0.2416, 0.3002, 0.238, 0.2571, 0.2368, 0.2571, 0.2368, 0.2571, 0.2368, 0.2571, 0.2368, 0.4258, 0.2416, 0.4258, 0.2416, 0.4258, 0.2416, 0.4258, 0.2416, 0.2651, 0.237, 0.2571, 0.2368, 0.2571, 0.2368, 0.2651, 0.237, 0.4258, 0.2416, 0.3002, 0.238, 0.3002, 0.238, 0.4258, 0.2416, 0.2651, 0.237, 0.3002, 0.238, 0.3002, 0.238, 0.2651, 0.237, 0.2651, 0.237, 0.3002, 0.238, 0.3002, 0.238, 0.2651, 0.237, 0.4258, 0.2416, 0.3002, 0.238, 0.3002, 0.238, 0.4258, 0.2416, 0.2571, 0.2368, 0.2651, 0.237, 0.2651, 0.237, 0.2571, 0.2368, 0.2571, 0.2368, 0.2651, 0.237, 0.2651, 0.237, 0.2571, 0.2368, 0.3002, 0.238, 0.2651, 0.237, 0.2651, 0.237, 0.3002, 0.238, 0.3002, 0.238, 0.2651, 0.237, 0.2651, 0.237, 0.3002, 0.238])
me_cube_014.materials.append(mat_material)
me_cube_014.update()
me_cube_015 = bpy.data.meshes.new('Cube.015')
me_cube_015.from_pydata([(2.519, 0.9718, -0.5491), (0.7079, 0.9731, 0.6097), (2.519, -0.9718, -0.5491), (0.7079, -0.9731, 0.6097), (-0.7058, 0.9718, -0.6097), (-2.521, 0.9731, 0.5491), (-0.7058, -0.9718, -0.6097), (-2.521, -0.9731, 0.5491), (2.675, 0.7468, -0.5831), (2.675, -0.7468, -0.5831), (0.7518, -0.7478, 0.6475), (0.7518, 0.7478, 0.6475), (-0.7495, 0.7468, -0.6474), (-0.7495, -0.7468, -0.6474), (-2.677, -0.7478, 0.5831), (-2.677, 0.7478, 0.5831), (2.268, 1.049, -0.3045), (1.218, 1.05, 0.3676), (-1.217, -1.049, -0.3676), (-2.269, -1.05, 0.3045), (2.268, -1.049, -0.3045), (1.218, -1.05, 0.3676), (-2.269, 1.05, 0.3045), (-1.217, 1.049, -0.3676), (-2.41, 0.8067, 0.3233), (-1.292, 0.8064, -0.3903), (-2.41, -0.8067, 0.3233), (-1.292, -0.8064, -0.3903), (2.409, 0.8064, -0.3233), (1.293, 0.8067, 0.3904), (2.409, -0.8064, -0.3233), (1.293, -0.8067, 0.3904), (0.9064, -0.9718, -0.5794), (-0.9064, -0.9731, 0.5794), (-0.9064, 0.9731, 0.5794), (0.9064, 0.9718, -0.5794), (-0.9626, 0.7478, 0.6153), (-0.9626, -0.7478, 0.6153), (0.9626, -0.7468, -0.6153), (0.9626, 0.7468, -0.6153), (0.5257, 1.049, -0.336), (-0.5257, 1.05, 0.336), (0.5257, -1.049, -0.336), (-0.5257, -1.05, 0.336)], [], [(43, 19, 7, 33), (39, 35, 4, 12), (37, 33, 7, 14), (41, 34, 5, 22), (31, 21, 3, 10), (26, 14, 7, 19), (22, 5, 15, 24), (24, 15, 14, 26), (17, 29, 11, 1), (29, 31, 10, 11), (34, 36, 15, 5), (36, 37, 14, 15), (32, 38, 13, 6), (38, 39, 12, 13), (8, 9, 30, 28), (28, 30, 31, 29), (0, 8, 28, 16), (16, 28, 29, 17), (12, 25, 27, 13), (25, 24, 26, 27), (4, 23, 25, 12), (23, 22, 24, 25), (13, 27, 18, 6), (27, 26, 19, 18), (9, 2, 20, 30), (30, 20, 21, 31), (35, 40, 23, 4), (40, 41, 22, 23), (32, 6, 18, 42), (42, 18, 19, 43), (20, 42, 43, 21), (2, 32, 42, 20), (16, 17, 41, 40), (0, 16, 40, 35), (9, 8, 39, 38), (2, 9, 38, 32), (11, 10, 37, 36), (1, 11, 36, 34), (17, 1, 34, 41), (10, 3, 33, 37), (8, 0, 35, 39), (21, 43, 33, 3)])
me_cube_015.polygons.foreach_set('use_smooth', [True] * 42)
_uv = me_cube_015.uv_layers.new(name='UVMap')
_uv.uv.foreach_set('vector', [0.1778, 0.1497, 0.1797, 0.1564, 0.1795, 0.1567, 0.177, 0.1522, 0.2012, 0.1779, 0.1974, 0.1805, 0.1829, 0.1616, 0.1836, 0.1607, 0.1761, 0.1531, 0.177, 0.1522, 0.1795, 0.1567, 0.1794, 0.1569, 0.1773, 0.1635, 0.1772, 0.1612, 0.1794, 0.1581, 0.1795, 0.1584, 0.6738, 0.2096, 0.7186, 0.2139, 0.6759, 0.2369, 0.6414, 0.2354, 0.1798, 0.1568, 0.1794, 0.1569, 0.1795, 0.1567, 0.1797, 0.1564, 0.1795, 0.1584, 0.1794, 0.1581, 0.1793, 0.1579, 0.1796, 0.1581, 0.1796, 0.1581, 0.1793, 0.1579, 0.1794, 0.1569, 0.1798, 0.1568, 0.3408, 0.2137, 0.3857, 0.2095, 0.418, 0.2355, 0.3833, 0.2369, 0.3857, 0.2095, 0.6738, 0.2096, 0.6414, 0.2354, 0.418, 0.2355, 0.1772, 0.1612, 0.1767, 0.1605, 0.1793, 0.1579, 0.1794, 0.1581, 0.1767, 0.1605, 0.1761, 0.1531, 0.1794, 0.1569, 0.1793, 0.1579, 0.2052, 0.1369, 0.2089, 0.1408, 0.1842, 0.1548, 0.1838, 0.1538, 0.2089, 0.1408, 0.2012, 0.1779, 0.1836, 0.1607, 0.1842, 0.1548, 0.4256, 0.07518, 0.6474, 0.0754, 0.6736, 0.104, 0.3875, 0.104, 0.3875, 0.104, 0.6736, 0.104, 0.6738, 0.2096, 0.3857, 0.2095, 0.3896, 0.08445, 0.4256, 0.07518, 0.3875, 0.104, 0.3422, 0.1138, 0.3422, 0.1138, 0.3875, 0.104, 0.3857, 0.2095, 0.3408, 0.2137, 0.1836, 0.1607, 0.1814, 0.1597, 0.1819, 0.1553, 0.1842, 0.1548, 0.1814, 0.1597, 0.1796, 0.1581, 0.1798, 0.1568, 0.1819, 0.1553, 0.1829, 0.1616, 0.181, 0.1604, 0.1814, 0.1597, 0.1836, 0.1607, 0.181, 0.1604, 0.1795, 0.1584, 0.1796, 0.1581, 0.1814, 0.1597, 0.1842, 0.1548, 0.1819, 0.1553, 0.1817, 0.1546, 0.1838, 0.1538, 0.1819, 0.1553, 0.1798, 0.1568, 0.1797, 0.1564, 0.1817, 0.1546, 0.6474, 0.0754, 0.6831, 0.08463, 0.7186, 0.1139, 0.6736, 0.104, 0.6736, 0.104, 0.7186, 0.1139, 0.7186, 0.2139, 0.6738, 0.2096, 0.1974, 0.1805, 0.1885, 0.1779, 0.181, 0.1604, 0.1829, 0.1616, 0.1885, 0.1779, 0.1773, 0.1635, 0.1795, 0.1584, 0.181, 0.1604, 0.2052, 0.1369, 0.1838, 0.1538, 0.1817, 0.1546, 0.1942, 0.1376, 0.1942, 0.1376, 0.1817, 0.1546, 0.1797, 0.1564, 0.1778, 0.1497, 0.2453, 0.09837, 0.1942, 0.1376, 0.1778, 0.1497, 0.1727, 0.09994, 0.2623, 0.1036, 0.2052, 0.1369, 0.1942, 0.1376, 0.2453, 0.09837, 0.2362, 0.236, 0.1562, 0.2151, 0.1773, 0.1635, 0.1885, 0.1779, 0.258, 0.234, 0.2362, 0.236, 0.1885, 0.1779, 0.1974, 0.1805, 0.2745, 0.1106, 0.2745, 0.2282, 0.2012, 0.1779, 0.2089, 0.1408, 0.2623, 0.1036, 0.2745, 0.1106, 0.2089, 0.1408, 0.2052, 0.1369, 0.1471, 0.1872, 0.1585, 0.1231, 0.1761, 0.1531, 0.1767, 0.1605, 0.1539, 0.1908, 0.1471, 0.1872, 0.1767, 0.1605, 0.1772, 0.1612, 0.1562, 0.2151, 0.1539, 0.1908, 0.1772, 0.1612, 0.1773, 0.1635, 0.1585, 0.1231, 0.1648, 0.1216, 0.177, 0.1522, 0.1761, 0.1531, 0.2745, 0.2282, 0.258, 0.234, 0.1974, 0.1805, 0.2012, 0.1779, 0.1727, 0.09994, 0.1778, 0.1497, 0.177, 0.1522, 0.1648, 0.1216])
me_cube_015.materials.append(mat_material_002)
me_cube_015.update()
me_cube_016 = bpy.data.meshes.new('Cube.016')
me_cube_016.from_pydata([(2.519, 0.9718, -0.5491), (0.7079, 0.9731, 0.6097), (2.519, -0.9718, -0.5491), (0.7079, -0.9731, 0.6097), (-0.7058, 0.9718, -0.6097), (-2.521, 0.9731, 0.5491), (-0.7058, -0.9718, -0.6097), (-2.521, -0.9731, 0.5491), (2.675, 0.7468, -0.5831), (2.675, -0.7468, -0.5831), (0.7518, -0.7478, 0.6475), (0.7518, 0.7478, 0.6475), (-0.7495, 0.7468, -0.6474), (-0.7495, -0.7468, -0.6474), (-2.677, -0.7478, 0.5831), (-2.677, 0.7478, 0.5831), (2.268, 1.049, -0.3045), (1.218, 1.05, 0.3676), (-1.217, -1.049, -0.3676), (-2.269, -1.05, 0.3045), (2.268, -1.049, -0.3045), (1.218, -1.05, 0.3676), (-2.269, 1.05, 0.3045), (-1.217, 1.049, -0.3676), (-2.41, 0.8067, 0.3233), (-1.292, 0.8064, -0.3903), (-2.41, -0.8067, 0.3233), (-1.292, -0.8064, -0.3903), (2.409, 0.8064, -0.3233), (1.293, 0.8067, 0.3904), (2.409, -0.8064, -0.3233), (1.293, -0.8067, 0.3904)], [], [(21, 19, 7, 3), (8, 0, 4, 12), (10, 3, 7, 14), (17, 1, 5, 22), (31, 21, 3, 10), (26, 14, 7, 19), (22, 5, 15, 24), (24, 15, 14, 26), (17, 29, 11, 1), (29, 31, 10, 11), (1, 11, 15, 5), (11, 10, 14, 15), (2, 9, 13, 6), (9, 8, 12, 13), (8, 9, 30, 28), (28, 30, 31, 29), (0, 8, 28, 16), (16, 28, 29, 17), (12, 25, 27, 13), (25, 24, 26, 27), (4, 23, 25, 12), (23, 22, 24, 25), (13, 27, 18, 6), (27, 26, 19, 18), (9, 2, 20, 30), (30, 20, 21, 31), (0, 16, 23, 4), (16, 17, 22, 23), (2, 6, 18, 20), (20, 18, 19, 21)])
me_cube_016.polygons.foreach_set('use_smooth', [True] * 30)
_uv = me_cube_016.uv_layers.new(name='UVMap')
_uv.uv.foreach_set('vector', [0.2048, 0.09961, 0.1821, 0.0359, 0.1782, 0.03083, 0.1896, 0.08001, 0.1565, 0.1616, 0.1535, 0.1474, 0.165, 0.06879, 0.1656, 0.06875, 0.1752, 0.07287, 0.1896, 0.08001, 0.1782, 0.03083, 0.1723, 0.02812, 0.1515, 0.0966, 0.163, 0.07973, 0.1717, 0.03971, 0.1693, 0.04277, 0.7569, 0.1362, 0.7709, 0.1392, 0.7669, 0.171, 0.7539, 0.1697, 0.1787, 0.03616, 0.1723, 0.02812, 0.1782, 0.03083, 0.1821, 0.0359, 0.1693, 0.04277, 0.1717, 0.03971, 0.1752, 0.03851, 0.171, 0.04242, 0.171, 0.04242, 0.1752, 0.03851, 0.1723, 0.02812, 0.1787, 0.03616, 0.6528, 0.1391, 0.6668, 0.1361, 0.6698, 0.1698, 0.6567, 0.171, 0.6668, 0.1361, 0.7569, 0.1362, 0.7539, 0.1697, 0.6698, 0.1698, 0.163, 0.07973, 0.174, 0.07323, 0.1752, 0.03851, 0.1717, 0.03971, 0.174, 0.07323, 0.1752, 0.07287, 0.1723, 0.02812, 0.1752, 0.03851, 0.2027, 0.1589, 0.199, 0.1756, 0.192, 0.06823, 0.1918, 0.06768, 0.199, 0.1756, 0.1565, 0.1616, 0.1656, 0.06875, 0.192, 0.06823, 0.6704, 0.04145, 0.7539, 0.04165, 0.7568, 0.06235, 0.6674, 0.06234, 0.6674, 0.06234, 0.7568, 0.06235, 0.7569, 0.1362, 0.6668, 0.1361, 0.6568, 0.04927, 0.6704, 0.04145, 0.6674, 0.06234, 0.6533, 0.06918, 0.6533, 0.06918, 0.6674, 0.06234, 0.6668, 0.1361, 0.6528, 0.1391, 0.1656, 0.06875, 0.1692, 0.05892, 0.1861, 0.05628, 0.192, 0.06823, 0.1692, 0.05892, 0.171, 0.04242, 0.1787, 0.03616, 0.1861, 0.05628, 0.165, 0.06879, 0.1682, 0.0593, 0.1692, 0.05892, 0.1656, 0.06875, 0.1682, 0.0593, 0.1693, 0.04277, 0.171, 0.04242, 0.1692, 0.05892, 0.192, 0.06823, 0.1861, 0.05628, 0.1867, 0.05624, 0.1918, 0.06768, 0.1861, 0.05628, 0.1787, 0.03616, 0.1821, 0.0359, 0.1867, 0.05624, 0.7539, 0.04165, 0.7674, 0.04942, 0.7709, 0.06924, 0.7568, 0.06235, 0.7568, 0.06235, 0.7709, 0.06924, 0.7709, 0.1392, 0.7569, 0.1362, 0.1535, 0.1474, 0.1517, 0.131, 0.1682, 0.0593, 0.165, 0.06879, 0.1517, 0.131, 0.1515, 0.0966, 0.1693, 0.04277, 0.1682, 0.0593, 0.2027, 0.1589, 0.1918, 0.06768, 0.1867, 0.05624, 0.2048, 0.1397, 0.2048, 0.1397, 0.1867, 0.05624, 0.1821, 0.0359, 0.2048, 0.09961])
me_cube_016.materials.append(mat_material)
me_cube_016.update()
me_cube_017 = bpy.data.meshes.new('Cube.017')
me_cube_017.from_pydata([(-0.865, -1.176, -0.7508), (-0.9009, -1.0, 0.1607), (-0.865, 0.8239, -0.7508), (-0.9009, 1.0, 0.1607), (1.144, -1.199, -1.564), (1.144, -1.199, 0.7254), (1.144, 1.199, -1.564), (1.144, 1.199, 0.7254), (0.4291, 1.31, -1.437), (-0.4797, 0.889, -1.123), (-0.4759, 1.0, 1.715), (0.4099, 1.31, 2.102), (-0.4797, -1.111, -1.123), (0.4291, -1.31, -1.437), (0.4099, -1.31, 2.102), (-0.4759, -1.0, 1.715), (-0.7412, 1.0, -1.017), (-0.7462, -1.0, 1.017), (-0.7462, 1.0, 1.017), (-0.7412, -1.0, -1.017), (-0.9076, 0.387, -0.7982), (-0.9076, -0.7393, -0.7982), (-0.948, -0.5631, 0.2212), (-0.948, 0.5631, 0.2212), (1.213, -0.675, -1.634), (1.213, 0.675, -1.634), (1.213, 0.675, 0.7842), (1.213, -0.675, 0.7842), (0.444, 0.7377, 2.167), (0.444, -0.7377, 2.167), (-0.4976, 0.5631, 1.776), (-0.4976, -0.5631, 1.776), (-0.5013, 0.4521, -1.17), (-0.5013, -0.6741, -1.17), (0.4631, 0.7377, -1.531), (0.4631, -0.7377, -1.531), (-0.7743, 0.5631, -1.065), (-0.7743, -0.5631, -1.065), (-0.7796, 0.5631, 1.078), (-0.7796, -0.5631, 1.078), (0.872, 1.34, 1.508), (0.8584, -1.34, -2.031), (0.8584, 1.34, -2.031), (0.872, -1.34, 1.508), (0.9278, 0.7548, 1.574), (0.9278, -0.7548, 1.574), (0.9142, 0.7548, -2.119), (0.9142, -0.7548, -2.119), (-0.03526, 1.231, -1.054), (-0.03118, 1.219, 2.238), (-0.03526, -1.207, -1.054), (-0.03118, -1.219, 2.238), (-0.03004, 0.6984, -1.128), (-0.03004, -0.6742, -1.128), (-0.02596, 0.6863, 2.304), (-0.02596, -0.6863, 2.304), (-0.9076, -0.1761, -0.7982), (-0.948, 5.96e-08, 0.2212), (1.213, 5.96e-08, -1.634), (1.213, 1.192e-07, 0.7842), (0.444, 0.0, 2.167), (-0.4976, 5.96e-08, 1.776), (-0.5013, -0.111, -1.17), (0.4631, 0.0, -1.531), (-0.7743, 5.96e-08, -1.065), (-0.7796, 5.96e-08, 1.078), (0.9142, 1.192e-07, -2.119), (0.9278, 1.192e-07, 1.574), (-0.02596, 0.0, 2.304), (-0.03004, 0.01213, -1.128), (-0.883, -1.088, -0.295), (-0.883, 0.9119, -0.295), (1.144, 1.199, -0.4191), (1.144, -1.199, -0.4191), (0.4195, -1.31, 0.3326), (-0.4778, -1.055, 0.2961), (-0.4778, 0.9445, 0.2961), (0.4195, 1.31, 0.3326), (-0.7437, 1.0, -1.192e-07), (-0.7437, -1.0, -1.192e-07), (1.213, 0.675, -0.4251), (1.213, -0.675, -0.4251), (-0.9278, -0.6512, -0.2885), (-0.9278, 0.4751, -0.2885), (0.8652, -1.34, -0.2615), (0.8652, 1.34, -0.2615), (-0.03322, 1.225, 0.5919), (-0.03322, -1.213, 0.5919), (-0.9278, -0.08807, -0.2885), (1.213, 8.941e-08, -0.4251)], [], [(83, 23, 3, 71), (85, 40, 7, 72), (81, 27, 5, 73), (79, 17, 1, 70), (47, 24, 4, 41), (39, 22, 1, 17), (45, 29, 14, 43), (55, 31, 15, 51), (37, 33, 12, 19), (53, 35, 13, 50), (84, 43, 14, 74), (87, 51, 15, 75), (78, 18, 10, 76), (86, 49, 11, 77), (71, 3, 18, 78), (21, 37, 19, 0), (31, 39, 17, 15), (75, 15, 17, 79), (10, 18, 38, 30), (61, 65, 39, 31), (2, 16, 36, 20), (56, 64, 37, 21), (48, 8, 34, 52), (69, 63, 35, 53), (16, 9, 32, 36), (64, 62, 33, 37), (49, 10, 30, 54), (68, 61, 31, 55), (40, 11, 28, 44), (67, 60, 29, 45), (18, 3, 23, 38), (65, 57, 22, 39), (42, 6, 25, 46), (66, 58, 24, 47), (72, 7, 26, 80), (89, 59, 27, 81), (70, 1, 22, 82), (88, 57, 23, 83), (63, 66, 47, 35), (8, 42, 46, 34), (59, 67, 45, 27), (7, 40, 44, 26), (73, 5, 43, 84), (27, 45, 43, 5), (35, 47, 41, 13), (77, 11, 40, 85), (60, 68, 55, 29), (11, 49, 54, 28), (62, 69, 53, 33), (9, 48, 52, 32), (76, 10, 49, 86), (74, 14, 51, 87), (33, 53, 50, 12), (29, 55, 51, 14), (32, 52, 69, 62), (28, 54, 68, 60), (26, 44, 67, 59), (34, 46, 66, 63), (82, 22, 57, 88), (80, 26, 59, 89), (46, 25, 58, 66), (38, 23, 57, 65), (44, 28, 60, 67), (54, 30, 61, 68), (36, 32, 62, 64), (52, 34, 63, 69), (20, 36, 64, 56), (30, 38, 65, 61), (25, 80, 89, 58), (21, 82, 88, 56), (13, 74, 87, 50), (9, 76, 86, 48), (8, 77, 85, 42), (4, 73, 84, 41), (56, 88, 83, 20), (0, 70, 82, 21), (58, 89, 81, 24), (6, 72, 80, 25), (12, 75, 79, 19), (2, 71, 78, 16), (48, 86, 77, 8), (16, 78, 76, 9), (50, 87, 75, 12), (41, 84, 74, 13), (19, 79, 70, 0), (24, 81, 73, 4), (42, 85, 72, 6), (20, 83, 71, 2)])
me_cube_017.polygons.foreach_set('use_smooth', [True] * 88)
_k = set([(70, 79), (70, 82), (71, 78), (71, 83), (72, 80), (72, 85), (73, 81), (73, 84), (74, 84), (74, 87), (75, 79), (75, 87), (76, 78), (76, 86), (77, 85), (77, 86), (80, 89), (81, 89), (82, 88), (83, 88)])
me_cube_017.attributes.new('sharp_edge', 'BOOLEAN', 'EDGE').data.foreach_set('value', [ (min(e.vertices), max(e.vertices)) in _k for e in me_cube_017.edges])
_uv = me_cube_017.uv_layers.new(name='UVMap')
_uv.uv.foreach_set('vector', [0.5636, 0.03346, 0.5606, 0.05933, 0.5406, 0.05585, 0.5426, 0.03579, 0.4644, 0.04131, 0.4737, 0.106, 0.4574, 0.08195, 0.4512, 0.03553, 0.775, 0.04038, 0.768, 0.09556, 0.7468, 0.08665, 0.7509, 0.04144, 0.6725, 0.05697, 0.6765, 0.09793, 0.6664, 0.06383, 0.6667, 0.04541, 0.6088, 0.3323, 0.5953, 0.3157, 0.6132, 0.31, 0.6202, 0.3219, 0.6604, 0.1083, 0.6466, 0.07024, 0.6664, 0.06383, 0.6765, 0.09793, 0.7477, 0.1253, 0.723, 0.1414, 0.7185, 0.1245, 0.7322, 0.1107, 0.7047, 0.1437, 0.6797, 0.1342, 0.6898, 0.1212, 0.7079, 0.1285, 0.7074, 0.3361, 0.6912, 0.3372, 0.6842, 0.3186, 0.6961, 0.3177, 0.6669, 0.3426, 0.6364, 0.3424, 0.6383, 0.3178, 0.6644, 0.3144, 0.7383, 0.0476, 0.7322, 0.1107, 0.7185, 0.1245, 0.7188, 0.07024, 0.7021, 0.07945, 0.7079, 0.1285, 0.6898, 0.1212, 0.6842, 0.06896, 0.5347, 0.04891, 0.5321, 0.08935, 0.5188, 0.1145, 0.5236, 0.06036, 0.5034, 0.07206, 0.5001, 0.1233, 0.4888, 0.1196, 0.4854, 0.0633, 0.5426, 0.03579, 0.5406, 0.05585, 0.5321, 0.08935, 0.5347, 0.04891, 0.7138, 0.3204, 0.7074, 0.3361, 0.6961, 0.3177, 0.7053, 0.3101, 0.6797, 0.1342, 0.6604, 0.1083, 0.6765, 0.09793, 0.6898, 0.1212, 0.6842, 0.06896, 0.6898, 0.1212, 0.6765, 0.09793, 0.6725, 0.05697, 0.5188, 0.1145, 0.5321, 0.08935, 0.5495, 0.09917, 0.5304, 0.1277, 0.6623, 0.1554, 0.6352, 0.1233, 0.6604, 0.1083, 0.6797, 0.1342, 0.3192, 0.3069, 0.3293, 0.3115, 0.3206, 0.3254, 0.3038, 0.3206, 0.7376, 0.3431, 0.7264, 0.3665, 0.7074, 0.3361, 0.7138, 0.3204, 0.3663, 0.3086, 0.391, 0.3144, 0.3908, 0.3394, 0.3592, 0.3348, 0.6723, 0.3837, 0.6291, 0.3837, 0.6364, 0.3424, 0.6669, 0.3426, 0.3293, 0.3115, 0.3414, 0.3176, 0.3305, 0.3382, 0.3206, 0.3254, 0.7264, 0.3665, 0.7035, 0.3697, 0.6912, 0.3372, 0.7074, 0.3361, 0.5001, 0.1233, 0.5188, 0.1145, 0.5304, 0.1277, 0.5044, 0.1392, 0.6978, 0.1767, 0.6623, 0.1554, 0.6797, 0.1342, 0.7047, 0.1437, 0.4737, 0.106, 0.4888, 0.1196, 0.4849, 0.1377, 0.4583, 0.1219, 0.7772, 0.1579, 0.7292, 0.1791, 0.723, 0.1414, 0.7477, 0.1253, 0.5321, 0.08935, 0.5406, 0.05585, 0.5606, 0.05933, 0.5495, 0.09917, 0.6352, 0.1233, 0.6161, 0.07693, 0.6466, 0.07024, 0.6604, 0.1083, 0.409, 0.32, 0.4171, 0.3085, 0.435, 0.3156, 0.4199, 0.3318, 0.5807, 0.3644, 0.5611, 0.3287, 0.5953, 0.3157, 0.6088, 0.3323, 0.4512, 0.03553, 0.4574, 0.08195, 0.436, 0.09225, 0.4261, 0.03555, 0.8121, 0.03669, 0.8042, 0.1089, 0.768, 0.09556, 0.775, 0.04038, 0.6667, 0.04541, 0.6664, 0.06383, 0.6466, 0.07024, 0.6481, 0.04558, 0.5962, 0.02768, 0.5921, 0.06153, 0.5606, 0.05933, 0.5636, 0.03346, 0.6291, 0.3837, 0.5807, 0.3644, 0.6088, 0.3323, 0.6364, 0.3424, 0.391, 0.3144, 0.409, 0.32, 0.4199, 0.3318, 0.3908, 0.3394, 0.8042, 0.1089, 0.7772, 0.1579, 0.7477, 0.1253, 0.768, 0.09556, 0.4574, 0.08195, 0.4737, 0.106, 0.4583, 0.1219, 0.436, 0.09225, 0.7509, 0.04144, 0.7468, 0.08665, 0.7322, 0.1107, 0.7383, 0.0476, 0.768, 0.09556, 0.7477, 0.1253, 0.7322, 0.1107, 0.7468, 0.08665, 0.6364, 0.3424, 0.6088, 0.3323, 0.6202, 0.3219, 0.6383, 0.3178, 0.4854, 0.0633, 0.4888, 0.1196, 0.4737, 0.106, 0.4644, 0.04131, 0.7292, 0.1791, 0.6978, 0.1767, 0.7047, 0.1437, 0.723, 0.1414, 0.4888, 0.1196, 0.5001, 0.1233, 0.5044, 0.1392, 0.4849, 0.1377, 0.7035, 0.3697, 0.6723, 0.3837, 0.6669, 0.3426, 0.6912, 0.3372, 0.3414, 0.3176, 0.3663, 0.3086, 0.3592, 0.3348, 0.3305, 0.3382, 0.5236, 0.06036, 0.5188, 0.1145, 0.5001, 0.1233, 0.5034, 0.07206, 0.7188, 0.07024, 0.7185, 0.1245, 0.7079, 0.1285, 0.7021, 0.07945, 0.6912, 0.3372, 0.6669, 0.3426, 0.6644, 0.3144, 0.6842, 0.3186, 0.723, 0.1414, 0.7047, 0.1437, 0.7079, 0.1285, 0.7185, 0.1245, 0.3305, 0.3382, 0.3592, 0.3348, 0.3474, 0.3761, 0.3123, 0.3687, 0.4849, 0.1377, 0.5044, 0.1392, 0.5134, 0.1748, 0.4798, 0.178, 0.436, 0.09225, 0.4583, 0.1219, 0.4295, 0.1565, 0.4011, 0.1071, 0.3908, 0.3394, 0.4199, 0.3318, 0.4481, 0.3703, 0.3929, 0.3845, 0.6481, 0.04558, 0.6466, 0.07024, 0.6161, 0.07693, 0.6166, 0.04442, 0.4261, 0.03555, 0.436, 0.09225, 0.4011, 0.1071, 0.3875, 0.03443, 0.4199, 0.3318, 0.435, 0.3156, 0.4735, 0.3323, 0.4481, 0.3703, 0.5495, 0.09917, 0.5606, 0.05933, 0.5921, 0.06153, 0.5777, 0.1125, 0.4583, 0.1219, 0.4849, 0.1377, 0.4798, 0.178, 0.4295, 0.1565, 0.5044, 0.1392, 0.5304, 0.1277, 0.5517, 0.1502, 0.5134, 0.1748, 0.3206, 0.3254, 0.3305, 0.3382, 0.3123, 0.3687, 0.2992, 0.3507, 0.3592, 0.3348, 0.3908, 0.3394, 0.3929, 0.3845, 0.3474, 0.3761, 0.3038, 0.3206, 0.3206, 0.3254, 0.2992, 0.3507, 0.2763, 0.3421, 0.5304, 0.1277, 0.5495, 0.09917, 0.5777, 0.1125, 0.5517, 0.1502, 0.435, 0.3156, 0.434, 0.2599, 0.4735, 0.2519, 0.4735, 0.3323, 0.7138, 0.3204, 0.7286, 0.3015, 0.7595, 0.3139, 0.7376, 0.3431, 0.6383, 0.3178, 0.6672, 0.2518, 0.687, 0.2486, 0.6644, 0.3144, 0.3414, 0.3176, 0.3291, 0.2578, 0.3469, 0.2411, 0.3663, 0.3086, 0.391, 0.3144, 0.3673, 0.2457, 0.3937, 0.2631, 0.409, 0.32, 0.6132, 0.31, 0.625, 0.269, 0.6397, 0.2673, 0.6202, 0.3219, 0.2763, 0.3421, 0.2631, 0.3081, 0.2949, 0.2945, 0.3038, 0.3206, 0.7053, 0.3101, 0.7101, 0.2951, 0.7286, 0.3015, 0.7138, 0.3204, 0.5611, 0.3287, 0.5625, 0.2519, 0.6006, 0.2614, 0.5953, 0.3157, 0.4171, 0.3085, 0.4085, 0.2659, 0.434, 0.2599, 0.435, 0.3156, 0.6842, 0.3186, 0.7011, 0.2654, 0.7085, 0.2815, 0.6961, 0.3177, 0.3192, 0.3069, 0.3156, 0.2872, 0.3205, 0.272, 0.3293, 0.3115, 0.3663, 0.3086, 0.3469, 0.2411, 0.3673, 0.2457, 0.391, 0.3144, 0.3293, 0.3115, 0.3205, 0.272, 0.3291, 0.2578, 0.3414, 0.3176, 0.6644, 0.3144, 0.687, 0.2486, 0.7011, 0.2654, 0.6842, 0.3186, 0.6202, 0.3219, 0.6397, 0.2673, 0.6672, 0.2518, 0.6383, 0.3178, 0.6961, 0.3177, 0.7085, 0.2815, 0.7101, 0.2951, 0.7053, 0.3101, 0.5953, 0.3157, 0.6006, 0.2614, 0.625, 0.269, 0.6132, 0.31, 0.409, 0.32, 0.3937, 0.2631, 0.4085, 0.2659, 0.4171, 0.3085, 0.3038, 0.3206, 0.2949, 0.2945, 0.3156, 0.2872, 0.3192, 0.3069])
me_cube_017.materials.append(mat_material)
me_cube_017.update()
me_cube_018 = bpy.data.meshes.new('Cube.018')
me_cube_018.from_pydata([(-1.186, -1.0, -0.7158), (-1.186, -1.0, 1.0), (-1.186, 1.0, -0.7158), (-1.186, 1.0, 1.0), (0.8138, -1.0, -0.7158), (0.8138, -1.0, 1.0), (0.8138, 1.0, -0.7158), (0.8138, 1.0, 1.0), (-0.9054, -1.0, 28.94), (-0.7771, -1.0, 29.32), (-0.9054, 1.0, 28.94), (-0.7771, 1.0, 29.32), (-0.6349, -1.0, 0.1714), (-0.5066, -1.0, 0.1361), (-0.6349, 1.0, 0.1714), (-0.5066, 1.0, 0.1361), (0.5073, -1.0, 29.06), (0.6309, -1.0, 28.41), (0.5073, 1.0, 29.06), (0.6309, 1.0, 28.41), (0.04568, -1.0, -0.1975), (0.1693, -1.0, -0.2114), (0.04568, 1.0, -0.1975), (0.1693, 1.0, -0.2114)], [], [(0, 1, 3, 2), (2, 3, 7, 6), (6, 7, 5, 4), (4, 5, 1, 0), (2, 6, 4, 0), (7, 3, 1, 5), (8, 9, 11, 10), (10, 11, 15, 14), (14, 15, 13, 12), (12, 13, 9, 8), (10, 14, 12, 8), (15, 11, 9, 13), (16, 17, 19, 18), (18, 19, 23, 22), (22, 23, 21, 20), (20, 21, 17, 16), (18, 22, 20, 16), (23, 19, 17, 21)])
_uv = me_cube_018.uv_layers.new(name='UVMap')
_uv.uv.foreach_set('vector', [0.375, 0.0, 0.625, 0.0, 0.625, 0.25, 0.375, 0.25, 0.375, 0.25, 0.625, 0.25, 0.625, 0.5, 0.375, 0.5, 0.375, 0.5, 0.625, 0.5, 0.625, 0.75, 0.375, 0.75, 0.375, 0.75, 0.625, 0.75, 0.625, 1.0, 0.375, 1.0, 0.125, 0.5, 0.375, 0.5, 0.375, 0.75, 0.125, 0.75, 0.625, 0.5, 0.875, 0.5, 0.875, 0.75, 0.625, 0.75, 0.375, 0.0, 0.625, 0.0, 0.625, 0.25, 0.375, 0.25, 0.375, 0.25, 0.625, 0.25, 0.625, 0.5, 0.375, 0.5, 0.375, 0.5, 0.625, 0.5, 0.625, 0.75, 0.375, 0.75, 0.375, 0.75, 0.625, 0.75, 0.625, 1.0, 0.375, 1.0, 0.125, 0.5, 0.375, 0.5, 0.375, 0.75, 0.125, 0.75, 0.625, 0.5, 0.875, 0.5, 0.875, 0.75, 0.625, 0.75, 0.375, 0.0, 0.625, 0.0, 0.625, 0.25, 0.375, 0.25, 0.375, 0.25, 0.625, 0.25, 0.625, 0.5, 0.375, 0.5, 0.375, 0.5, 0.625, 0.5, 0.625, 0.75, 0.375, 0.75, 0.375, 0.75, 0.625, 0.75, 0.625, 1.0, 0.375, 1.0, 0.125, 0.5, 0.375, 0.5, 0.375, 0.75, 0.125, 0.75, 0.625, 0.5, 0.875, 0.5, 0.875, 0.75, 0.625, 0.75])
me_cube_018.materials.append(mat_material_001)
me_cube_018.update()
me_cube = bpy.data.meshes.new('Cube')
me_cube.from_pydata([(-1.0, -1.0, -1.0), (1.83, 0.8182, -1.0), (-1.0, 1.0, -1.0), (1.83, -0.8182, -1.0), (1.0, -1.0, -1.0), (-1.83, -0.8182, -1.0), (1.0, 1.0, -1.0), (-1.83, 0.8182, -1.0), (-0.9263, -0.9263, 1.0), (-1.0, -1.0, 0.9263), (-0.9263, 0.9263, 1.0), (-1.0, 1.0, 0.9263), (0.9263, -0.9263, 1.0), (1.0, -1.0, 0.9263), (0.9263, 0.9263, 1.0), (1.0, 1.0, 0.9263), (-1.695, -0.7579, 1.0), (-1.695, 0.7579, 1.0), (-1.83, 0.8182, 0.9263), (-1.83, -0.8182, 0.9263), (1.695, 0.7579, 1.0), (1.695, -0.7579, 1.0), (1.83, -0.8182, 0.9263), (1.83, 0.8182, 0.9263), (1.0, -1.0, -0.8915), (-1.0, -1.0, -0.8915), (-1.0, 1.0, -0.8915), (1.0, 1.0, -0.8915), (-1.83, -0.8182, -0.8915), (-1.83, 0.8182, -0.8915), (1.83, 0.8182, -0.8915), (1.83, -0.8182, -0.8915)], [], [(21, 16, 8, 12), (31, 22, 13, 24), (14, 20, 23, 15), (29, 18, 11, 26), (5, 3, 4, 0), (26, 11, 15, 27), (17, 10, 11, 18), (10, 14, 15, 11), (21, 12, 13, 22), (12, 8, 9, 13), (24, 13, 9, 25), (20, 21, 22, 23), (8, 16, 19, 9), (16, 17, 18, 19), (2, 6, 1, 7), (7, 1, 3, 5), (25, 9, 19, 28), (28, 19, 18, 29), (27, 15, 23, 30), (30, 23, 22, 31), (14, 10, 17, 20), (20, 17, 16, 21), (1, 30, 31, 3), (6, 27, 30, 1), (5, 28, 29, 7), (0, 25, 28, 5), (4, 24, 25, 0), (2, 26, 27, 6), (7, 29, 26, 2), (3, 31, 24, 4)])
me_cube.polygons.foreach_set('use_smooth', [True] * 30)
_uv = me_cube.uv_layers.new(name='UVMap')
_uv.uv.foreach_set('vector', [0.1663, 0.3595, 0.1369, 0.3046, 0.1415, 0.3095, 0.1614, 0.3426, 0.9518, 0.6285, 0.9538, 0.4395, 0.9718, 0.4548, 0.9719, 0.6598, 0.6541, 0.4427, 0.6739, 0.4274, 0.6706, 0.4412, 0.6533, 0.4537, 0.1309, 0.2975, 0.1303, 0.3043, 0.1253, 0.309, 0.1251, 0.2934, 0.1376, 0.2965, 0.1663, 0.2513, 0.1603, 0.2667, 0.1425, 0.2925, 0.1251, 0.2934, 0.1253, 0.309, 0.1101, 0.3346, 0.09863, 0.2592, 0.1305, 0.3051, 0.1259, 0.3102, 0.1253, 0.309, 0.1303, 0.3043, 0.1259, 0.3102, 0.1123, 0.3344, 0.1101, 0.3346, 0.1253, 0.309, 0.9494, 0.4272, 0.9684, 0.4406, 0.9718, 0.4548, 0.9538, 0.4395, 0.1614, 0.3426, 0.1415, 0.3095, 0.142, 0.3083, 0.1646, 0.3428, 0.162, 0.2679, 0.1646, 0.3428, 0.142, 0.3083, 0.1434, 0.2934, 0.6739, 0.4274, 0.9494, 0.4272, 0.9538, 0.4395, 0.6706, 0.4412, 0.1415, 0.3095, 0.1369, 0.3046, 0.137, 0.3039, 0.142, 0.3083, 0.1369, 0.3046, 0.1305, 0.3051, 0.1303, 0.3043, 0.137, 0.3039, 0.1259, 0.2927, 0.1009, 0.2576, 0.0929, 0.2354, 0.1311, 0.297, 0.1311, 0.297, 0.0929, 0.2354, 0.1663, 0.2513, 0.1376, 0.2965, 0.1434, 0.2934, 0.142, 0.3083, 0.137, 0.3039, 0.1379, 0.2971, 0.1379, 0.2971, 0.137, 0.3039, 0.1303, 0.3043, 0.1309, 0.2975, 0.6544, 0.6598, 0.6533, 0.4537, 0.6706, 0.4412, 0.6728, 0.6294, 0.6728, 0.6294, 0.6706, 0.4412, 0.9538, 0.4395, 0.9518, 0.6285, 0.1123, 0.3344, 0.1259, 0.3102, 0.1305, 0.3051, 0.1083, 0.3482, 0.1083, 0.3482, 0.1305, 0.3051, 0.1369, 0.3046, 0.1663, 0.3595, 0.6713, 0.6453, 0.6728, 0.6294, 0.9518, 0.6285, 0.9532, 0.6459, 0.6517, 0.6749, 0.6544, 0.6598, 0.6728, 0.6294, 0.6713, 0.6453, 0.1376, 0.2965, 0.1379, 0.2971, 0.1309, 0.2975, 0.1311, 0.297, 0.1425, 0.2925, 0.1434, 0.2934, 0.1379, 0.2971, 0.1376, 0.2965, 0.1603, 0.2667, 0.162, 0.2679, 0.1434, 0.2934, 0.1425, 0.2925, 0.1259, 0.2927, 0.1251, 0.2934, 0.09863, 0.2592, 0.1009, 0.2576, 0.1311, 0.297, 0.1309, 0.2975, 0.1251, 0.2934, 0.1259, 0.2927, 0.9532, 0.6459, 0.9518, 0.6285, 0.9719, 0.6598, 0.9748, 0.6782])
me_cube.materials.append(mat_material)
me_cube.update()

# ---- objects
ob_cube = bpy.data.objects.new('Cube', me_cube_001)
ob_cube_001 = bpy.data.objects.new('Cube.001', me_cube_002)
ob_cube_002 = bpy.data.objects.new('Cube.002', me_cube_003)
ob_cube_003 = bpy.data.objects.new('Cube.003', me_cube_004)
ob_cube_004 = bpy.data.objects.new('Cube.004', me_cube_005)
ob_cube_005 = bpy.data.objects.new('Cube.005', me_cube_006)
ob_cube_006 = bpy.data.objects.new('Cube.006', me_cube_007)
ob_cube_008 = bpy.data.objects.new('Cube.008', me_cube_011)
ob_cube_009 = bpy.data.objects.new('Cube.009', me_cube_012)
ob_cube_011 = bpy.data.objects.new('Cube.011', me_cube_014)
ob_cube_010 = bpy.data.objects.new('Cube.010', me_cube_015)
ob_cube_012 = bpy.data.objects.new('Cube.012', me_cube_016)
ob_cube_013 = bpy.data.objects.new('Cube.013', me_cube_017)
ob_cube_014 = bpy.data.objects.new('Cube.014', me_cube_018)
ob_cube_007 = bpy.data.objects.new('Cube.007', me_cube)

# ---- transforms, parenting, visibility, modifiers, constraints
ob_cube.location = (0.0, 0.0, 1.989)
_m = ob_cube.modifiers.new('Subdivision', 'SUBSURF')
ob_cube_001.location = (1.001, 0.0, 2.967)
ob_cube_001.rotation_euler = (0.0, 0.1478, 0.0)
ob_cube_001.scale = (0.1932, 1.0, 1.0)
_m = ob_cube_001.modifiers.new('Subdivision', 'SUBSURF')
ob_cube_002.location = (1.316, 0.0, 4.895)
ob_cube_002.rotation_euler = (0.0, 0.1972, 0.0)
ob_cube_002.scale = (0.09872, 0.9331, 0.9258)
_m = ob_cube_002.modifiers.new('Subdivision', 'SUBSURF')
ob_cube_003.location = (0.4117, -1.075, 2.135)
ob_cube_003.scale = (0.5089, 0.5553, 0.5553)
_m = ob_cube_003.modifiers.new('Subdivision', 'SUBSURF')
_m = ob_cube_003.modifiers.new('Mirror', 'MIRROR')
_m.use_axis = (False, True, False)
_m.mirror_object = ob_cube
ob_cube_004.location = (1.144, 0.0, 2.337)
ob_cube_004.rotation_euler = (0.0, 0.2394, 0.0)
ob_cube_004.scale = (0.0723, 0.8551, 0.4804)
_m = ob_cube_004.modifiers.new('Subdivision', 'SUBSURF')
_m.levels = 2
_m.render_levels = 3
ob_cube_005.location = (1.271, 0.8412, 3.265)
ob_cube_005.rotation_euler = (0.0, 0.1745, 0.0)
ob_cube_005.scale = (0.04458, 0.04458, 0.2491)
_m = ob_cube_005.modifiers.new('Subdivision', 'SUBSURF')
ob_cube_006.location = (1.424, 0.0, 3.472)
ob_cube_006.rotation_euler = (0.0, 0.1745, 0.0)
ob_cube_006.scale = (0.01805, 0.8726, 0.7211)
ob_cube_008.location = (1.31, 0.0, 3.478)
ob_cube_008.rotation_euler = (0.0, 0.1745, 0.0)
ob_cube_008.scale = (0.01621, 0.7835, 0.6475)
_m = ob_cube_008.modifiers.new('Subdivision', 'SUBSURF')
_m.levels = 2
ob_cube_009.location = (1.835, 0.04149, 4.807)
ob_cube_009.rotation_euler = (0.0, 0.1745, 0.0)
ob_cube_009.scale = (0.02674, 0.4699, 0.2372)
ob_cube_011.location = (1.847, 0.04149, 4.235)
ob_cube_011.rotation_euler = (0.0, 0.1745, 0.0)
ob_cube_011.scale = (0.005485, 0.3338, 0.1649)
_m = ob_cube_011.modifiers.new('Subdivision', 'SUBSURF')
ob_cube_010.location = (1.84, 0.01973, 4.413)
ob_cube_010.rotation_euler = (-0.0, 3.491, -0.0)
ob_cube_010.scale = (0.01111, 0.2962, 0.1515)
_m = ob_cube_010.modifiers.new('Subdivision', 'SUBSURF')
ob_cube_012.location = (1.804, 0.01973, 4.42)
ob_cube_012.rotation_euler = (0.0, 0.3491, 0.0)
ob_cube_012.scale = (0.01264, 0.3925, 0.1877)
_m = ob_cube_012.modifiers.new('Subdivision', 'SUBSURF')
ob_cube_013.location = (0.2726, -1.057, 2.893)
ob_cube_013.scale = (0.8296, 0.1238, 0.07983)
_m = ob_cube_013.modifiers.new('Subdivision', 'SUBSURF')
_m = ob_cube_013.modifiers.new('Mirror', 'MIRROR')
_m.use_axis = (False, True, False)
_m.mirror_object = ob_cube_004
ob_cube_014.location = (0.2717, -1.088, 0.05053)
ob_cube_014.scale = (0.928, 0.06972, 0.06026)
_m = ob_cube_014.modifiers.new('Mirror', 'MIRROR')
_m.use_axis = (False, True, False)
_m.mirror_object = ob_cube_002
ob_cube_007.location = (1.522, 0.0, 3.651)
ob_cube_007.rotation_euler = (0.0, 0.2793, 0.0)
ob_cube_007.scale = (0.02112, 0.8657, 0.4969)
_m = ob_cube_007.modifiers.new('Subdivision', 'SUBSURF')

# ---- collection membership
col_collection.objects.link(ob_cube)
col_collection.objects.link(ob_cube_001)
col_collection.objects.link(ob_cube_002)
col_collection.objects.link(ob_cube_003)
col_collection.objects.link(ob_cube_004)
col_collection.objects.link(ob_cube_005)
col_collection.objects.link(ob_cube_006)
col_collection.objects.link(ob_cube_008)
col_collection.objects.link(ob_cube_009)
col_collection.objects.link(ob_cube_011)
col_collection.objects.link(ob_cube_010)
col_collection.objects.link(ob_cube_012)
col_collection.objects.link(ob_cube_013)
col_collection.objects.link(ob_cube_014)
col_collection.objects.link(ob_cube_007)

# ---- scene / render settings (as saved in the file)
scene.frame_start = 1; scene.frame_end = 250; scene.frame_set(1)
scene.render.engine = 'BLENDER_EEVEE_NEXT'
scene.cycles.sampling_pattern = 'TABULATED_SOBOL'
scene.view_settings.view_transform = 'Filmic'
bpy.context.view_layer.update()

# ---- added for rendering (the .blend has no active camera and no usable light): camera, sun
cam_auto = bpy.data.cameras.new('AutoCamera')
cam_auto.lens = 50.0
cam_auto.sensor_width = 36.0
cam_auto.clip_end = 1000.0
ob_auto_camera = bpy.data.objects.new('AutoCamera', cam_auto)
scene.collection.objects.link(ob_auto_camera)
ob_auto_camera.location = (6.68043, -7.50615, 7.75286)
ob_auto_camera.rotation_euler = (1.09748, -7.21219e-08, 0.694738)
scene.camera = ob_auto_camera
light_auto_sun = bpy.data.lights.new('AutoSun', 'SUN')
light_auto_sun.energy = 3.0
light_auto_sun.angle = 0.0523599
ob_auto_sun = bpy.data.objects.new('AutoSun', light_auto_sun)
scene.collection.objects.link(ob_auto_sun)
ob_auto_sun.rotation_euler = (0.872665, 0.174533, 0.523599)
bpy.context.view_layer.update()
